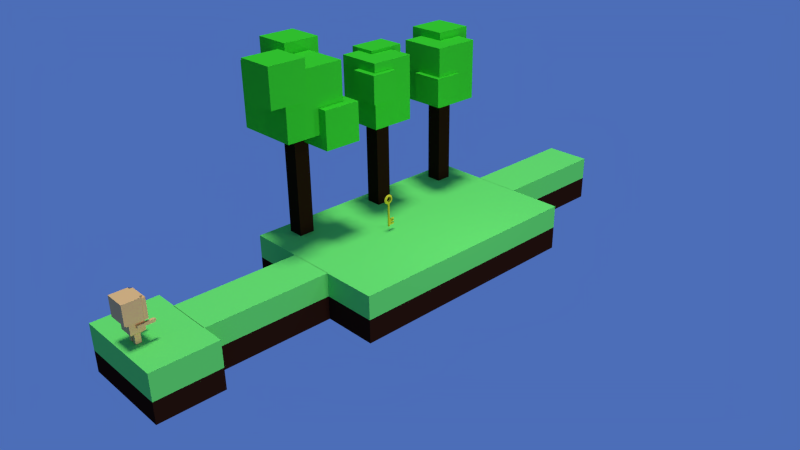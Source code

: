 # Source: Game.blend  (saved by Blender 2.76.0; exported with 4.5.12 LTS)
import bpy
from mathutils import Matrix  # noqa: F401  (used for matrix-valued properties, if any)

bpy.ops.wm.read_factory_settings(use_empty=True)
scene = bpy.context.scene
scene.name = 'Modul1'

# ---- collections
col_collection_1 = bpy.data.collections.new('Collection 1'); scene.collection.children.link(col_collection_1)

# ---- materials (node trees are filled in below, after node groups)
mat_key = bpy.data.materials.new('Key')
mat_key.alpha_threshold = 0.0
mat_key.use_transparent_shadow = False
mat_key.diffuse_color = (0.6383, 0.5811, 0.02725, 1.0)
mat_key.specular_color = (0.8, 0.8, 0.8)
mat_key.roughness = 0.5
mat_key.specular_intensity = 1.0
mat_skin = bpy.data.materials.new('Skin')
mat_skin.alpha_threshold = 0.0
mat_skin.use_transparent_shadow = False
mat_skin.diffuse_color = (0.8, 0.4958, 0.1905, 1.0)
mat_skin.roughness = 0.5
mat_baumkrone = bpy.data.materials.new('Baumkrone')
mat_baumkrone.alpha_threshold = 0.0
mat_baumkrone.use_transparent_shadow = False
mat_baumkrone.diffuse_color = (0.04155, 0.6383, 0.02436, 1.0)
mat_baumkrone.roughness = 0.5
mat_baumstanmm = bpy.data.materials.new('Baumstanmm')
mat_baumstanmm.alpha_threshold = 0.0
mat_baumstanmm.use_transparent_shadow = False
mat_baumstanmm.diffuse_color = (0.01739, 0.00849, 0.002733, 1.0)
mat_baumstanmm.roughness = 0.5
mat_erde = bpy.data.materials.new('Erde')
mat_erde.alpha_threshold = 0.0
mat_erde.use_transparent_shadow = False
mat_erde.diffuse_color = (0.02721, 0.008811, 0.004596, 1.0)
mat_erde.roughness = 0.5
mat_erde.line_color = (0.0, 0.0, 0.0, 1.0)
mat_gras = bpy.data.materials.new('Gras')
mat_gras.alpha_threshold = 0.0
mat_gras.use_transparent_shadow = False
mat_gras.diffuse_color = (0.1528, 0.8, 0.1355, 1.0)
mat_gras.roughness = 0.5

# ---- material node trees

# ---- world
world_world = bpy.data.worlds.new('World'); scene.world = world_world
world_world.color = (0.07238, 0.1546, 0.477)
world_world.use_sun_shadow = False
world_world.sun_shadow_jitter_overblur = 0.0
world_world.cycles.sampling_method = 'MANUAL'
world_world.cycles.sample_map_resolution = 256

# ---- cameras
cam_camera = bpy.data.cameras.new('Camera')
cam_camera.clip_end = 100.0
cam_camera.lens = 35.0
cam_camera.sensor_width = 32.0
cam_camera.sensor_height = 18.0
cam_camera.ortho_scale = 7.314
cam_camera.dof.focus_distance = 0.0
cam_camera.dof.aperture_fstop = 128.0

# ---- lights
light_hemi_001 = bpy.data.lights.new('Hemi.001', 'SUN')
light_hemi_001.transmission_factor = 0.0
light_hemi_001.angle = 0.1993
light_hemi_001.energy = 1.0
light_hemi_001.shadow_buffer_clip_start = 0.5
light_hemi_001.shadow_soft_size = 0.1
light_hemi_001.shadow_cascade_max_distance = 1000.0
light_hemi_001.cycles.use_multiple_importance_sampling = False
light_hemi = bpy.data.lights.new('Hemi', 'SUN')
light_hemi.transmission_factor = 0.0
light_hemi.angle = 0.1993
light_hemi.energy = 1.0
light_hemi.shadow_buffer_clip_start = 0.5
light_hemi.shadow_soft_size = 0.1
light_hemi.shadow_cascade_max_distance = 1000.0
light_hemi.cycles.use_multiple_importance_sampling = False
light_sun = bpy.data.lights.new('Sun', 'SUN')
light_sun.transmission_factor = 0.0
light_sun.angle = 0.1993
light_sun.energy = 1.0
light_sun.shadow_buffer_clip_start = 0.5
light_sun.shadow_soft_size = 0.1
light_sun.shadow_cascade_max_distance = 1000.0
light_sun.cycles.use_multiple_importance_sampling = False
light_lamp = bpy.data.lights.new('Lamp', 'POINT')
light_lamp.transmission_factor = 0.0
light_lamp.cutoff_distance = 30.0
light_lamp.energy = 100.0
light_lamp.shadow_buffer_clip_start = 1.001
light_lamp.shadow_soft_size = 0.1
light_lamp.shadow_maximum_resolution = 0.006
light_lamp.use_absolute_resolution = True
light_lamp.cycles.use_multiple_importance_sampling = False

# ---- meshes
me_icosphere = bpy.data.meshes.new('Icosphere')
me_icosphere.from_pydata([(6.938, -0.392, 0.7635), (6.896, -0.3896, 0.8018), (6.911, -0.3937, 0.7548), (6.943, -0.3917, 0.7651), (6.908, -0.3935, 0.7539), (6.976, -0.3896, 0.7757), (6.902, -0.3931, 0.7519), (7.221, -0.3569, 0.8538), (7.316, -0.3501, 0.8558), (7.723, -0.3501, 0.7235), (7.778, -0.355, 0.682), (7.578, -0.2408, 1.297), (6.887, -0.3922, 0.747), (6.713, -0.2048, 1.364), (7.894, -0.3682, 0.5359), (8.316, -0.2048, 0.843), (7.799, -0.3548, 0.6657), (6.846, -0.3896, 0.7335), (6.053, -0.2408, 0.8018), (7.156, 0.0, 1.604), (8.016, -0.3508, 0.3662), (8.52, -0.2408, 0.0), (8.099, 0.0, 1.297), (6.313, -0.3896, 0.0), (6.436, -0.3896, 0.1696), (6.437, -0.3823, 0.227), (6.462, -0.376, 0.3121), (6.718, -0.3759, 0.6647), (6.791, -0.3823, 0.7155), (6.214, 0.0, 1.297), (8.06, -0.3412, 0.3051), (8.092, -0.3341, 0.2117), (8.092, -0.3341, -0.2117), (8.06, -0.3412, -0.3051), (8.016, -0.3508, -0.3662), (8.681, 0.0, 0.4955), (5.722, -0.2048, 0.0), (6.436, -0.3969, 0.04527), (5.631, 0.0, 0.4955), (6.735, 0.2408, 1.297), (7.599, 0.2048, 1.364), (7.894, -0.3682, -0.5359), (8.316, -0.2048, -0.843), (8.681, 0.0, -0.4955), (8.26, 0.2408, 0.8018), (6.053, -0.2408, -0.8018), (6.436, -0.3977, 0.03259), (5.996, 0.2048, 0.843), (7.778, -0.355, -0.682), (7.578, -0.2408, -1.297), (7.799, -0.3548, -0.6657), (8.59, 0.2048, 0.0), (6.896, -0.3896, -0.8018), (6.846, -0.3896, -0.7335), (6.791, -0.3823, -0.7155), (6.718, -0.3759, -0.6647), (6.462, -0.376, -0.3121), (6.437, -0.3823, -0.227), (6.436, -0.3896, -0.1696), (5.631, 0.0, -0.4955), (6.436, -0.3996, 0.0), (5.792, 0.2408, 0.0), (6.474, 0.3896, 0.4955), (7.416, 0.3895, 0.8021), (7.417, 0.3896, 0.8019), (7.417, 0.3895, 0.8018), (6.976, -0.3896, -0.7757), (7.723, -0.3501, -0.7235), (7.316, -0.3501, -0.8558), (7.221, -0.3569, -0.8538), (8.099, 0.0, -1.297), (8.26, 0.2408, -0.8018), (8.074, 0.3664, 0.0), (8.074, 0.3571, 0.1098), (8.053, 0.3586, 0.1671), (6.713, -0.2048, -1.364), (6.887, -0.3922, -0.747), (6.436, -0.3969, -0.04527), (6.214, 0.0, -1.297), (6.436, -0.3977, -0.03259), (7.413, 0.3891, 0.8031), (7.143, 0.3721, 0.7973), (6.891, 0.3721, 0.7155), (6.669, 0.3891, 0.5612), (6.667, 0.3896, 0.5581), (7.987, 0.3459, 0.3584), (7.827, 0.3459, 0.5778), (7.617, 0.3625, 0.7377), (6.943, -0.3917, -0.7651), (7.156, 0.0, -1.604), (8.053, 0.3586, -0.1671), (8.074, 0.3571, -0.1098), (6.902, -0.3931, -0.7519), (5.996, 0.2048, -0.843), (6.474, 0.3896, -0.4955), (6.474, 0.3896, 0.1504), (6.468, 0.3883, 0.1303), (6.468, 0.3883, -0.1303), (6.474, 0.3896, -0.1504), (6.607, 0.3957, 0.4755), (6.938, -0.392, -0.7635), (7.599, 0.2048, -1.364), (7.417, 0.3895, -0.8018), (7.617, 0.3625, -0.7377), (7.827, 0.3459, -0.5778), (7.987, 0.3459, -0.3584), (6.908, -0.3935, -0.7539), (6.735, 0.2408, -1.297), (6.553, 0.3976, -0.4014), (6.546, 0.3969, -0.3921), (6.538, 0.3961, 0.3653), (6.6, 0.3964, 0.4659), (6.911, -0.3937, -0.7548), (7.417, 0.3896, -0.8019), (6.561, 0.3984, -0.4123), (6.553, 0.3976, 0.4014), (6.546, 0.3969, 0.3921), (6.571, 0.3993, 0.4254), (7.416, 0.3895, -0.8021), (6.667, 0.3896, -0.5581), (6.669, 0.3891, -0.5612), (6.891, 0.3721, -0.7155), (7.143, 0.3721, -0.7973), (7.413, 0.3891, -0.8031), (6.571, 0.3993, -0.4254), (6.561, 0.3984, 0.4123), (6.607, 0.3957, -0.4755), (6.6, 0.3964, -0.4659), (-1.398, -0.1869, -0.7692), (-1.398, -0.1869, -1.954), (-1.398, 0.1972, -1.954), (-1.398, 0.1972, -0.7692), (0.1475, -0.1869, -1.954), (0.6019, -0.1869, -1.954), (0.6019, 0.1972, -1.954), (0.1475, 0.1972, -1.954), (0.6019, -0.1869, -0.7692), (0.6019, -0.1869, 0.04622), (0.6019, 0.1972, 0.04622), (0.6019, 0.1972, -0.7692), (-0.9002, -0.1869, 0.04622), (-1.398, -0.1869, 0.04622), (-1.398, 0.1972, 0.04622), (-0.9002, 0.1972, 0.04622), (0.1475, 0.1972, -0.7692), (-0.9002, -0.1869, -0.7692), (-0.9002, -0.1869, -1.954), (-0.1323, 0.1972, -0.7692), (-0.1323, 0.1972, -1.954), (-0.1323, -0.1869, -1.954), (-0.1323, -0.1869, -0.7692), (-0.9002, 0.1972, -1.954), (-0.9002, 0.1972, -0.7692), (-0.5399, -0.1869, 0.04622), (-0.5399, 0.1972, 0.04622), (-0.1323, -0.1869, 0.04622), (-0.1323, 0.1972, 0.04622), (-0.5399, -0.1869, -1.954), (-0.5399, -0.1869, -0.7692), (0.1475, -0.1869, -0.7692), (0.1475, -0.1869, 0.04622), (0.1475, 0.1972, 0.04622), (-0.5399, 0.1972, -1.954), (-0.5399, 0.1972, -0.7692), (-1.734, 2.019e-10, -0.3346), (6.29, -7.323e-10, -0.3346), (6.29, -0.06527, -0.3281), (-1.734, -0.06527, -0.3281), (6.29, -0.128, -0.3091), (-1.734, -0.128, -0.3091), (6.29, -0.1859, -0.2782), (-1.734, -0.1859, -0.2782), (6.29, -0.2366, -0.2366), (-1.734, -0.2366, -0.2366), (6.29, -0.2782, -0.1859), (-1.734, -0.2782, -0.1859), (6.29, -0.3091, -0.128), (-1.734, -0.3091, -0.128), (6.29, -0.3281, -0.06527), (-1.734, -0.3281, -0.06527), (6.29, -0.3346, -2.321e-16), (-1.734, -0.3346, -2.321e-16), (6.29, -0.3281, 0.06527), (-1.734, -0.3281, 0.06527), (6.29, -0.3091, 0.128), (-1.734, -0.3091, 0.128), (6.29, -0.2782, 0.1859), (-1.734, -0.2782, 0.1859), (6.29, -0.2366, 0.2366), (-1.734, -0.2366, 0.2366), (6.29, -0.1859, 0.2782), (-1.734, -0.1859, 0.2782), (6.29, -0.128, 0.3091), (-1.734, -0.128, 0.3091), (6.29, -0.06527, 0.3281), (-1.734, -0.06527, 0.3281), (6.29, -7.323e-10, 0.3346), (-1.734, 2.019e-10, 0.3346), (6.29, 0.06527, 0.3281), (-1.734, 0.06527, 0.3281), (6.29, 0.128, 0.3091), (-1.734, 0.128, 0.3091), (6.29, 0.1859, 0.2782), (-1.734, 0.1859, 0.2782), (6.29, 0.2366, 0.2366), (-1.734, 0.2366, 0.2366), (6.29, 0.2782, 0.1859), (-1.734, 0.2782, 0.1859), (6.29, 0.3091, 0.128), (-1.734, 0.3091, 0.128), (6.29, 0.3281, 0.06527), (-1.734, 0.3281, 0.06527), (6.29, 0.3346, 2.321e-16), (-1.734, 0.3346, 2.321e-16), (6.29, 0.3281, -0.06527), (-1.734, 0.3281, -0.06527), (6.29, 0.3091, -0.128), (-1.734, 0.3091, -0.128), (6.29, 0.2782, -0.1859), (-1.734, 0.2782, -0.1859), (6.29, 0.2366, -0.2366), (-1.734, 0.2366, -0.2366), (6.29, 0.1859, -0.2782), (-1.734, 0.1859, -0.2782), (6.29, 0.128, -0.3091), (-1.734, 0.128, -0.3091), (6.29, 0.06527, -0.3281), (-1.734, 0.06527, -0.3281)], [], [(0, 1, 2), (3, 1, 0), (2, 1, 4), (5, 1, 3), (4, 1, 6), (1, 5, 7, 8, 9, 10, 11), (6, 1, 12), (1, 11, 13), (14, 15, 11, 10, 16), (1, 17, 12), (1, 13, 18), (13, 11, 19), (20, 21, 15, 14), (11, 15, 22), (23, 24, 25, 26, 27, 28, 17, 1, 18), (18, 13, 29), (13, 19, 29), (19, 11, 22), (21, 20, 30, 31, 32, 33, 34), (15, 21, 35), (15, 35, 22), (23, 18, 36), (24, 23, 37), (38, 18, 29), (29, 19, 39), (19, 22, 40), (41, 42, 21, 34), (35, 21, 43), (22, 35, 44), (23, 36, 45), (36, 18, 38), (37, 23, 46), (38, 29, 47), (29, 39, 47), (19, 40, 39), (22, 44, 40), (48, 49, 42, 41, 50), (21, 42, 43), (35, 43, 51), (35, 51, 44), (52, 53, 54, 55, 56, 57, 58, 23, 45), (45, 36, 59), (36, 38, 59), (46, 23, 60), (38, 47, 61), (47, 39, 62), (63, 39, 40, 64), (64, 40, 44, 65), (66, 52, 49, 48, 67, 68, 69), (42, 49, 70), (42, 70, 43), (43, 71, 51), (44, 51, 72, 73, 74), (52, 45, 75), (53, 52, 76), (77, 23, 58), (78, 45, 59), (59, 38, 61), (60, 23, 79), (61, 47, 62), (62, 39, 63, 80, 81, 82, 83, 84), (65, 44, 74, 85, 86, 87), (88, 52, 66), (52, 75, 49), (70, 49, 89), (43, 70, 71), (51, 71, 90, 91, 72), (75, 45, 78), (76, 52, 92), (79, 23, 77), (78, 59, 93), (59, 61, 93), (94, 61, 62, 95, 96, 97, 98), (99, 62, 84), (100, 52, 88), (49, 75, 89), (70, 89, 101), (70, 101, 71), (90, 71, 102, 103, 104, 105), (75, 78, 89), (92, 52, 106), (78, 93, 107), (93, 61, 94), (108, 94, 98, 109), (95, 62, 110), (111, 62, 99), (112, 52, 100), (89, 107, 101), (102, 71, 101, 113), (89, 78, 107), (106, 52, 112), (107, 93, 94), (114, 94, 108), (62, 115, 116, 110), (117, 62, 111), (113, 101, 107, 118), (118, 107, 94, 119, 120, 121, 122, 123), (124, 94, 114), (115, 62, 125), (125, 62, 117), (119, 94, 126), (127, 94, 124), (126, 94, 127), (33, 32, 91, 90, 105), (50, 41, 34, 33, 105, 104), (32, 31, 73, 72, 91), (67, 48, 50, 104, 103), (31, 30, 85, 74, 73), (68, 67, 103, 102, 113, 118, 123), (30, 20, 14, 16, 86, 85), (69, 68, 123, 122), (16, 10, 9, 87, 86), (54, 53, 76, 92, 106, 112, 100, 88, 66, 69, 122, 121), (9, 8, 80, 63, 64, 65, 87), (55, 54, 121, 120), (8, 7, 81, 80), (56, 55, 120, 119, 126, 127, 124, 114, 108, 109), (7, 5, 3, 0, 2, 4, 6, 12, 17, 28, 82, 81), (57, 56, 109, 98, 97), (28, 27, 83, 82), (25, 24, 37, 46, 60, 79, 77, 58, 57, 97, 96), (27, 26, 116, 115, 125, 117, 111, 99, 84, 83), (26, 25, 96, 95, 110, 116), (128, 129, 130, 131), (132, 133, 134, 135), (136, 137, 138, 139), (140, 141, 142, 143), (144, 135, 134, 139), (145, 146, 129, 128), (147, 148, 149, 150), (131, 130, 151, 152), (153, 140, 143, 154), (129, 146, 151, 130), (155, 153, 154, 156), (150, 149, 157, 158), (147, 150, 159, 144), (144, 159, 132, 135), (136, 133, 132, 159), (137, 160, 161, 138), (146, 145, 152, 151), (157, 162, 163, 158), (157, 149, 148, 162), (163, 162, 148, 147), (145, 158, 163, 152), (160, 155, 156, 161), (160, 159, 150, 155), (154, 163, 147, 156), (156, 147, 144, 161), (137, 136, 159, 160), (143, 152, 163, 154), (155, 150, 158, 153), (142, 131, 152, 143), (153, 158, 145, 140), (140, 145, 128, 141), (161, 144, 139, 138), (133, 136, 139, 134), (141, 128, 131, 142), (164, 165, 166, 167), (167, 166, 168, 169), (169, 168, 170, 171), (171, 170, 172, 173), (173, 172, 174, 175), (175, 174, 176, 177), (177, 176, 178, 179), (179, 178, 180, 181), (181, 180, 182, 183), (183, 182, 184, 185), (185, 184, 186, 187), (187, 186, 188, 189), (189, 188, 190, 191), (191, 190, 192, 193), (193, 192, 194, 195), (195, 194, 196, 197), (197, 196, 198, 199), (199, 198, 200, 201), (201, 200, 202, 203), (203, 202, 204, 205), (205, 204, 206, 207), (207, 206, 208, 209), (209, 208, 210, 211), (211, 210, 212, 213), (213, 212, 214, 215), (215, 214, 216, 217), (217, 216, 218, 219), (219, 218, 220, 221), (221, 220, 222, 223), (223, 222, 224, 225), (166, 165, 226, 224, 222, 220, 218, 216, 214, 212, 210, 208, 206, 204, 202, 200, 198, 196, 194, 192, 190, 188, 186, 184, 182, 180, 178, 176, 174, 172, 170, 168), (227, 226, 165, 164), (225, 224, 226, 227), (164, 167, 169, 171, 173, 175, 177, 179, 181, 183, 185, 187, 189, 191, 193, 195, 197, 199, 201, 203, 205, 207, 209, 211, 213, 215, 217, 219, 221, 223, 225, 227)])
me_icosphere.polygons.foreach_set('use_smooth', [True] * 191)
_k = set([(0, 2), (0, 3), (1, 2), (1, 5), (1, 11), (1, 13), (1, 17), (1, 18), (2, 4), (3, 5), (4, 6), (5, 7), (6, 12), (7, 8), (7, 81), (8, 9), (8, 80), (9, 10), (9, 87), (10, 11), (10, 16), (11, 13), (11, 15), (11, 19), (11, 22), (12, 17), (13, 18), (13, 19), (13, 29), (14, 15), (14, 16), (14, 20), (15, 21), (15, 22), (15, 35), (16, 86), (17, 28), (18, 23), (18, 29), (18, 36), (18, 38), (19, 22), (19, 29), (19, 39), (19, 40), (20, 21), (20, 30), (21, 34), (21, 35), (21, 42), (21, 43), (22, 35), (22, 40), (22, 44), (23, 24), (23, 36), (23, 45), (23, 58), (23, 60), (24, 25), (24, 37), (25, 26), (25, 96), (26, 27), (26, 116), (27, 28), (27, 83), (28, 82), (29, 38), (29, 39), (29, 47), (30, 31), (30, 85), (31, 32), (31, 73), (32, 33), (32, 91), (33, 34), (33, 105), (34, 41), (35, 43), (35, 44), (35, 51), (36, 38), (36, 45), (36, 59), (37, 46), (38, 47), (38, 59), (38, 61), (39, 40), (39, 47), (39, 62), (39, 63), (40, 44), (40, 64), (41, 42), (41, 50), (42, 43), (42, 49), (42, 70), (43, 51), (43, 70), (43, 71), (44, 51), (44, 65), (44, 74), (45, 52), (45, 59), (45, 75), (45, 78), (46, 60), (47, 61), (47, 62), (48, 49), (48, 50), (48, 67), (49, 52), (49, 70), (49, 75), (49, 89), (50, 104), (51, 71), (51, 72), (52, 53), (52, 66), (52, 75), (52, 112), (53, 54), (53, 76), (54, 55), (54, 121), (55, 56), (55, 120), (56, 57), (56, 109), (57, 58), (57, 97), (58, 77), (59, 61), (59, 78), (59, 93), (60, 79), (61, 62), (61, 93), (61, 94), (62, 84), (62, 95), (62, 117), (63, 64), (63, 80), (64, 65), (65, 87), (66, 69), (66, 88), (67, 68), (67, 103), (68, 69), (68, 123), (69, 122), (70, 71), (70, 89), (70, 101), (71, 90), (71, 101), (71, 102), (72, 73), (72, 91), (73, 74), (74, 85), (75, 78), (75, 89), (76, 92), (77, 79), (78, 89), (78, 93), (78, 107), (80, 81), (81, 82), (82, 83), (83, 84), (84, 99), (85, 86), (86, 87), (88, 100), (89, 101), (89, 107), (90, 91), (90, 105), (92, 106), (93, 94), (93, 107), (94, 98), (94, 107), (94, 119), (94, 124), (95, 96), (95, 110), (96, 97), (97, 98), (98, 109), (99, 111), (100, 112), (101, 107), (101, 113), (102, 103), (102, 113), (103, 104), (104, 105), (106, 112), (107, 118), (108, 109), (108, 114), (110, 116), (111, 117), (113, 118), (114, 124), (115, 116), (115, 125), (117, 125), (118, 123), (119, 120), (119, 126), (120, 121), (121, 122), (122, 123), (124, 127), (126, 127), (128, 129), (128, 141), (129, 130), (129, 146), (130, 131), (130, 151), (131, 142), (132, 133), (132, 135), (132, 159), (133, 134), (133, 136), (134, 135), (134, 139), (135, 144), (136, 137), (137, 138), (137, 160), (138, 139), (138, 161), (140, 141), (140, 153), (141, 142), (142, 143), (143, 154), (144, 147), (144, 159), (145, 146), (145, 152), (145, 158), (146, 151), (147, 148), (147, 150), (148, 149), (148, 162), (149, 150), (149, 157), (150, 159), (151, 152), (152, 163), (153, 155), (154, 156), (155, 160), (156, 161), (157, 158), (157, 162), (158, 163), (162, 163), (164, 165), (164, 167), (164, 227), (165, 166), (165, 226), (166, 167), (166, 168), (167, 169), (168, 169), (168, 170), (169, 171), (170, 171), (170, 172), (171, 173), (172, 173), (172, 174), (173, 175), (174, 175), (174, 176), (175, 177), (176, 177), (176, 178), (177, 179), (178, 179), (178, 180), (179, 181), (180, 181), (180, 182), (181, 183), (182, 183), (182, 184), (183, 185), (184, 185), (184, 186), (185, 187), (186, 187), (186, 188), (187, 189), (188, 189), (188, 190), (189, 191), (190, 191), (190, 192), (191, 193), (192, 193), (192, 194), (193, 195), (194, 195), (194, 196), (195, 197), (196, 197), (196, 198), (197, 199), (198, 199), (198, 200), (199, 201), (200, 201), (200, 202), (201, 203), (202, 203), (202, 204), (203, 205), (204, 205), (204, 206), (205, 207), (206, 207), (206, 208), (207, 209), (208, 209), (208, 210), (209, 211), (210, 211), (210, 212), (211, 213), (212, 213), (212, 214), (213, 215), (214, 215), (214, 216), (215, 217), (216, 217), (216, 218), (217, 219), (218, 219), (218, 220), (219, 221), (220, 221), (220, 222), (221, 223), (222, 223), (222, 224), (223, 225), (224, 225), (224, 226), (225, 227), (226, 227)])
me_icosphere.attributes.new('sharp_edge', 'BOOLEAN', 'EDGE').data.foreach_set('value', [ (min(e.vertices), max(e.vertices)) in _k for e in me_icosphere.edges])
me_icosphere.materials.append(mat_key)
me_icosphere.use_remesh_preserve_volume = False
me_icosphere.use_remesh_preserve_attributes = False
me_icosphere.use_mirror_vertex_groups = False
me_icosphere.update()
me_icosphere.normals_split_custom_set([tuple(v) for v in zip(*[iter([0.03085, -0.995, 0.09492, 0.03084, -0.995, 0.09492, 0.03084, -0.995, 0.09492, 0.03084, -0.995, 0.09491, 0.03084, -0.995, 0.09492, 0.03085, -0.995, 0.09492, -0.08061, -0.995, 0.05868, -0.08074, -0.995, 0.05865, -0.08076, -0.995, 0.05865, 0.03084, -0.995, 0.09491, 0.03084, -0.995, 0.09492, 0.03084, -0.995, 0.09491, -0.08076, -0.995, 0.05865, -0.08074, -0.995, 0.05865, -0.0808, -0.995, 0.05864, 0.06588, -0.977, 0.2028, 0.06588, -0.977, 0.2028, 0.06588, -0.977, 0.2028, 0.06588, -0.977, 0.2028, 0.06588, -0.977, 0.2028, 0.06588, -0.977, 0.2028, 0.06588, -0.977, 0.2028, -0.0808, -0.995, 0.05864, -0.08074, -0.995, 0.05865, -0.08072, -0.995, 0.05865, -0.01582, -0.9514, 0.3075, -0.01582, -0.9514, 0.3075, -0.01582, -0.9514, 0.3075, 0.1936, -0.9514, 0.2395, 0.1936, -0.9514, 0.2395, 0.1936, -0.9514, 0.2395, 0.1936, -0.9514, 0.2395, 0.1936, -0.9514, 0.2395, -0.08074, -0.995, 0.05865, -0.08072, -0.995, 0.05865, -0.08072, -0.995, 0.05865, -0.168, -0.9514, 0.2581, -0.168, -0.9514, 0.2581, -0.168, -0.9514, 0.2581, 0.01658, -0.7748, 0.632, 0.01658, -0.7748, 0.632, 0.01658, -0.7748, 0.632, 0.2876, -0.9514, 0.1101, 0.2876, -0.9514, 0.1101, 0.2876, -0.9514, 0.1101, 0.2876, -0.9514, 0.1101, 0.3581, -0.7748, 0.5211, 0.3581, -0.7748, 0.5211, 0.3581, -0.7748, 0.5211, -0.1725, -0.977, 0.1253, -0.1725, -0.977, 0.1253, -0.1725, -0.977, 0.1253, -0.1725, -0.977, 0.1253, -0.1725, -0.977, 0.1253, -0.1725, -0.977, 0.1253, -0.1725, -0.977, 0.1253, -0.1725, -0.977, 0.1253, -0.1725, -0.977, 0.1253, -0.3849, -0.7748, 0.5016, -0.3849, -0.7748, 0.5016, -0.3849, -0.7748, 0.5016, -0.2825, -0.4053, 0.8695, -0.2825, -0.4053, 0.8695, -0.2825, -0.4053, 0.8695, 0.2569, -0.5558, 0.7906, 0.2569, -0.5558, 0.7906, 0.2569, -0.5558, 0.7906, 0.2132, -0.977, 0.0, 0.2132, -0.977, 0.0, 0.2132, -0.977, 0.0, 0.2132, -0.977, 0.0, 0.2132, -0.977, 0.0, 0.2132, -0.977, 0.0, 0.2132, -0.977, 0.0, 0.6062, -0.7748, 0.1795, 0.6062, -0.7748, 0.1795, 0.6062, -0.7748, 0.1795, 0.7396, -0.4053, 0.5374, 0.7396, -0.4053, 0.5374, 0.7396, -0.4053, 0.5374, -0.2974, -0.9514, 0.07998, -0.2974, -0.9514, 0.07998, -0.2974, -0.9514, 0.07998, -0.08073, -0.995, 0.05866, -0.08074, -0.995, 0.05867, -0.08074, -0.995, 0.05868, -0.6725, -0.5558, 0.4886, -0.6725, -0.5558, 0.4886, -0.6725, -0.5558, 0.4886, -0.2569, 0.5558, 0.7906, -0.2569, 0.5558, 0.7906, -0.2569, 0.5558, 0.7906, 0.2825, 0.4053, 0.8695, 0.2825, 0.4053, 0.8695, 0.2825, 0.4053, 0.8695, 0.2876, -0.9514, -0.1101, 0.2876, -0.9514, -0.1101, 0.2876, -0.9514, -0.1101, 0.2876, -0.9514, -0.1101, 0.8313, -0.5558, 0.0, 0.8313, -0.5558, 0.0, 0.8313, -0.5558, 0.0, 0.6725, 0.5558, 0.4886, 0.6725, 0.5558, 0.4886, 0.6725, 0.5558, 0.4886, -0.2974, -0.9514, -0.07998, -0.2974, -0.9514, -0.07998, -0.2974, -0.9514, -0.07998, -0.596, -0.7748, 0.2111, -0.596, -0.7748, 0.2111, -0.596, -0.7748, 0.2111, -0.08074, -0.995, 0.05868, -0.08074, -0.995, 0.05867, -0.08075, -0.995, 0.05869, -0.7396, 0.4053, 0.5374, -0.7396, 0.4053, 0.5374, -0.7396, 0.4053, 0.5374, -0.3581, 0.7748, 0.5211, -0.3581, 0.7748, 0.5211, -0.3581, 0.7748, 0.5211, -0.01658, 0.7748, 0.632, -0.01658, 0.7748, 0.632, -0.01658, 0.7748, 0.632, 0.3849, 0.7748, 0.5016, 0.3849, 0.7748, 0.5016, 0.3849, 0.7748, 0.5016, 0.1936, -0.9514, -0.2395, 0.1936, -0.9514, -0.2395, 0.1936, -0.9514, -0.2395, 0.1936, -0.9514, -0.2395, 0.1936, -0.9514, -0.2395, 0.6062, -0.7748, -0.1795, 0.6062, -0.7748, -0.1795, 0.6062, -0.7748, -0.1795, 0.9142, 0.4053, 0.0, 0.9142, 0.4053, 0.0, 0.9142, 0.4053, 0.0, 0.596, 0.7748, 0.2111, 0.596, 0.7748, 0.2111, 0.596, 0.7748, 0.2111, -0.1725, -0.977, -0.1253, -0.1725, -0.977, -0.1253, -0.1725, -0.977, -0.1253, -0.1725, -0.977, -0.1253, -0.1725, -0.977, -0.1253, -0.1725, -0.977, -0.1253, -0.1725, -0.977, -0.1253, -0.1725, -0.977, -0.1253, -0.1725, -0.977, -0.1253, -0.596, -0.7748, -0.2111, -0.596, -0.7748, -0.2111, -0.596, -0.7748, -0.2111, -0.9142, -0.4053, 0.0, -0.9142, -0.4053, 0.0, -0.9142, -0.4053, 0.0, -0.08075, -0.995, 0.05869, -0.08074, -0.995, 0.05867, -0.08074, -0.995, 0.05866, -0.6062, 0.7748, 0.1795, -0.6062, 0.7748, 0.1795, -0.6062, 0.7748, 0.1795, -0.1936, 0.9514, 0.2395, -0.1936, 0.9514, 0.2395, -0.1936, 0.9514, 0.2395, 0.01582, 0.9514, 0.3075, 0.01582, 0.9514, 0.3075, 0.01582, 0.9514, 0.3075, 0.01582, 0.9514, 0.3075, 0.168, 0.9514, 0.2581, 0.168, 0.9514, 0.2581, 0.168, 0.9514, 0.2581, 0.168, 0.9514, 0.2581, 0.06588, -0.977, -0.2028, 0.06588, -0.977, -0.2028, 0.06588, -0.977, -0.2028, 0.06588, -0.977, -0.2028, 0.06588, -0.977, -0.2028, 0.06588, -0.977, -0.2028, 0.06588, -0.977, -0.2028, 0.3581, -0.7748, -0.5211, 0.3581, -0.7748, -0.5211, 0.3581, -0.7748, -0.5211, 0.7396, -0.4053, -0.5374, 0.7396, -0.4053, -0.5374, 0.7396, -0.4053, -0.5374, 0.596, 0.7748, -0.2111, 0.596, 0.7748, -0.2111, 0.596, 0.7748, -0.2111, 0.2974, 0.9514, 0.07998, 0.2974, 0.9514, 0.07998, 0.2974, 0.9514, 0.07998, 0.2974, 0.9514, 0.07998, 0.2974, 0.9514, 0.07998, -0.168, -0.9514, -0.2581, -0.168, -0.9514, -0.2581, -0.168, -0.9514, -0.2581, -0.08072, -0.995, -0.05865, -0.08074, -0.995, -0.05865, -0.08072, -0.995, -0.05865, -0.08074, -0.995, -0.05868, -0.08074, -0.995, -0.05867, -0.08073, -0.995, -0.05866, -0.6725, -0.5558, -0.4886, -0.6725, -0.5558, -0.4886, -0.6725, -0.5558, -0.4886, -0.8313, 0.5558, 0.0, -0.8313, 0.5558, 0.0, -0.8313, 0.5558, 0.0, -0.08074, -0.995, -0.05866, -0.08074, -0.995, -0.05867, -0.08075, -0.995, -0.05869, -0.2876, 0.9514, 0.1101, -0.2876, 0.9514, 0.1101, -0.2876, 0.9514, 0.1101, -0.06588, 0.977, 0.2028, -0.06588, 0.977, 0.2028, -0.06588, 0.977, 0.2028, -0.06588, 0.977, 0.2028, -0.06588, 0.977, 0.2028, -0.06588, 0.977, 0.2028, -0.06588, 0.977, 0.2028, -0.06588, 0.977, 0.2028, 0.1725, 0.977, 0.1253, 0.1725, 0.977, 0.1253, 0.1725, 0.977, 0.1253, 0.1725, 0.977, 0.1253, 0.1725, 0.977, 0.1253, 0.1725, 0.977, 0.1253, 0.03085, -0.995, -0.09492, 0.03084, -0.995, -0.09492, 0.03084, -0.995, -0.09491, -0.01582, -0.9514, -0.3075, -0.01582, -0.9514, -0.3075, -0.01582, -0.9514, -0.3075, 0.2569, -0.5558, -0.7906, 0.2569, -0.5558, -0.7906, 0.2569, -0.5558, -0.7906, 0.6725, 0.5558, -0.4886, 0.6725, 0.5558, -0.4886, 0.6725, 0.5558, -0.4886, 0.2974, 0.9514, -0.07998, 0.2974, 0.9514, -0.07998, 0.2974, 0.9514, -0.07998, 0.2974, 0.9514, -0.07998, 0.2974, 0.9514, -0.07998, -0.3849, -0.7748, -0.5016, -0.3849, -0.7748, -0.5016, -0.3849, -0.7748, -0.5016, -0.08072, -0.995, -0.05865, -0.08074, -0.995, -0.05865, -0.0808, -0.995, -0.05863, -0.08075, -0.995, -0.05869, -0.08074, -0.995, -0.05867, -0.08074, -0.995, -0.05868, -0.7396, 0.4053, -0.5374, -0.7396, 0.4053, -0.5374, -0.7396, 0.4053, -0.5374, -0.6062, 0.7748, -0.1795, -0.6062, 0.7748, -0.1795, -0.6062, 0.7748, -0.1795, -0.2132, 0.977, 0.0, -0.2132, 0.977, 0.0, -0.2132, 0.977, 0.0, -0.2132, 0.977, 0.0, -0.2132, 0.977, 0.0, -0.2132, 0.977, 0.0, -0.2132, 0.977, 0.0, -0.03084, 0.995, 0.0949, -0.03084, 0.995, 0.09491, -0.03084, 0.995, 0.09491, 0.03085, -0.995, -0.09492, 0.03084, -0.995, -0.09492, 0.03085, -0.995, -0.09492, 0.01658, -0.7748, -0.632, 0.01658, -0.7748, -0.632, 0.01658, -0.7748, -0.632, 0.2825, 0.4053, -0.8695, 0.2825, 0.4053, -0.8695, 0.2825, 0.4053, -0.8695, 0.3849, 0.7748, -0.5016, 0.3849, 0.7748, -0.5016, 0.3849, 0.7748, -0.5016, 0.1725, 0.977, -0.1253, 0.1725, 0.977, -0.1253, 0.1725, 0.977, -0.1253, 0.1725, 0.977, -0.1253, 0.1725, 0.977, -0.1253, 0.1725, 0.977, -0.1253, -0.2825, -0.4053, -0.8695, -0.2825, -0.4053, -0.8695, -0.2825, -0.4053, -0.8695, -0.0808, -0.995, -0.05863, -0.08074, -0.995, -0.05865, -0.08076, -0.995, -0.05865, -0.3581, 0.7748, -0.5211, -0.3581, 0.7748, -0.5211, -0.3581, 0.7748, -0.5211, -0.2876, 0.9514, -0.1101, -0.2876, 0.9514, -0.1101, -0.2876, 0.9514, -0.1101, -0.0998, 0.995, 8.039e-06, -0.0998, 0.995, 4.194e-06, -0.09979, 0.995, -1.27e-06, -0.09979, 0.995, -1.27e-06, -0.09979, 0.995, 0.0, -0.0998, 0.995, -4.146e-06, -0.09979, 0.995, 1.18e-06, -0.03084, 0.995, 0.0949, -0.03084, 0.995, 0.09491, -0.03084, 0.995, 0.0949, 0.03084, -0.995, -0.09492, 0.03084, -0.995, -0.09492, 0.03085, -0.995, -0.09492, -0.01658, 0.7748, -0.632, -0.01658, 0.7748, -0.632, -0.01658, 0.7748, -0.632, 0.168, 0.9514, -0.2581, 0.168, 0.9514, -0.2581, 0.168, 0.9514, -0.2581, 0.168, 0.9514, -0.2581, -0.2569, 0.5558, -0.7906, -0.2569, 0.5558, -0.7906, -0.2569, 0.5558, -0.7906, -0.08076, -0.995, -0.05865, -0.08074, -0.995, -0.05865, -0.08061, -0.995, -0.05868, -0.1936, 0.9514, -0.2395, -0.1936, 0.9514, -0.2395, -0.1936, 0.9514, -0.2395, -0.09982, 0.995, 1.998e-05, -0.0998, 0.995, 4.194e-06, -0.0998, 0.995, 8.039e-06, -0.0998, 0.995, -4.146e-06, -0.0998, 0.995, -6.904e-06, -0.09978, 0.995, 4.934e-06, -0.09979, 0.995, 1.18e-06, -0.03084, 0.995, 0.09492, -0.03084, 0.995, 0.09491, -0.03084, 0.995, 0.0949, 0.01582, 0.9514, -0.3075, 0.01582, 0.9514, -0.3075, 0.01582, 0.9514, -0.3075, 0.01582, 0.9514, -0.3075, -0.06588, 0.977, -0.2028, -0.06588, 0.977, -0.2028, -0.06588, 0.977, -0.2028, -0.06588, 0.977, -0.2028, -0.06588, 0.977, -0.2028, -0.06588, 0.977, -0.2028, -0.06588, 0.977, -0.2028, -0.06588, 0.977, -0.2028, -0.09982, 0.995, 1.917e-05, -0.0998, 0.995, 4.194e-06, -0.09982, 0.995, 1.998e-05, -0.0998, 0.995, -6.904e-06, -0.0998, 0.995, -4.146e-06, -0.09982, 0.995, -2.123e-05, -0.09982, 0.995, -2.123e-05, -0.0998, 0.995, -4.146e-06, -0.09982, 0.995, -1.916e-05, -0.03084, 0.995, -0.09491, -0.03084, 0.995, -0.09491, -0.03084, 0.995, -0.09491, -0.03084, 0.995, -0.0949, -0.03084, 0.995, -0.09491, -0.03084, 0.995, -0.09492, -0.03084, 0.995, -0.09491, -0.03084, 0.995, -0.09491, -0.03084, 0.995, -0.0949, -0.94, -0.07454, 0.3329, -0.94, -0.07454, 0.3329, -0.94, -0.07454, 0.3329, -0.94, -0.07454, 0.3329, -0.94, -0.07454, 0.3329, -0.8083, -0.04075, 0.5873, -0.8083, -0.04075, 0.5873, -0.8083, -0.04075, 0.5873, -0.8083, -0.04075, 0.5873, -0.8083, -0.04075, 0.5873, -0.8083, -0.04075, 0.5873, -0.9996, -0.02703, 0.0, -0.9996, -0.02703, 0.0, -0.9996, -0.02703, 0.0, -0.9996, -0.02703, 0.0, -0.9996, -0.02703, 0.0, -0.6071, -0.07454, 0.7911, -0.6071, -0.07454, 0.7911, -0.6071, -0.07454, 0.7911, -0.6071, -0.07454, 0.7911, -0.6071, -0.07454, 0.7911, -0.94, -0.07454, -0.3329, -0.94, -0.07454, -0.3329, -0.94, -0.07454, -0.3329, -0.94, -0.07454, -0.3329, -0.94, -0.07454, -0.3329, -0.3089, -0.02703, 0.9507, -0.3089, -0.02703, 0.9507, -0.3089, -0.02703, 0.9507, -0.3089, -0.02703, 0.9507, -0.3089, -0.02703, 0.9507, -0.3089, -0.02703, 0.9507, -0.3089, -0.02703, 0.9507, -0.8083, -0.04075, -0.5873, -0.8083, -0.04075, -0.5873, -0.8083, -0.04075, -0.5873, -0.8083, -0.04075, -0.5873, -0.8083, -0.04075, -0.5873, -0.8083, -0.04075, -0.5873, 0.02615, -0.07454, 0.9969, 0.02615, -0.07454, 0.9969, 0.02615, -0.07454, 0.9969, 0.02615, -0.07454, 0.9969, -0.6071, -0.07454, -0.7911, -0.6071, -0.07454, -0.7911, -0.6071, -0.07454, -0.7911, -0.6071, -0.07454, -0.7911, -0.6071, -0.07454, -0.7911, 0.3088, -0.04075, 0.9503, 0.3088, -0.04075, 0.9503, 0.3088, -0.04075, 0.9503, 0.3088, -0.04075, 0.9503, 0.3088, -0.04075, 0.9503, 0.3088, -0.04075, 0.9503, 0.3088, -0.04075, 0.9503, 0.3088, -0.04075, 0.9503, 0.3088, -0.04075, 0.9503, 0.3088, -0.04075, 0.9503, 0.3088, -0.04075, 0.9503, 0.3088, -0.04075, 0.9503, -0.3089, -0.02703, -0.9507, -0.3089, -0.02703, -0.9507, -0.3089, -0.02703, -0.9507, -0.3089, -0.02703, -0.9507, -0.3089, -0.02703, -0.9507, -0.3089, -0.02703, -0.9507, -0.3089, -0.02703, -0.9507, 0.5648, -0.07454, 0.8219, 0.5648, -0.07454, 0.8219, 0.5648, -0.07454, 0.8219, 0.5648, -0.07454, 0.8219, 0.02615, -0.07454, -0.9969, 0.02615, -0.07454, -0.9969, 0.02615, -0.07454, -0.9969, 0.02615, -0.07454, -0.9969, 0.8087, -0.02703, 0.5876, 0.8087, -0.02703, 0.5876, 0.8087, -0.02703, 0.5876, 0.8087, -0.02703, 0.5876, 0.8087, -0.02703, 0.5876, 0.8087, -0.02703, 0.5876, 0.8087, -0.02703, 0.5876, 0.8087, -0.02703, 0.5876, 0.8087, -0.02703, 0.5876, 0.8087, -0.02703, 0.5876, 0.3088, -0.04075, -0.9503, 0.3088, -0.04075, -0.9503, 0.3088, -0.04075, -0.9503, 0.3088, -0.04075, -0.9503, 0.3088, -0.04075, -0.9503, 0.3088, -0.04075, -0.9503, 0.3088, -0.04075, -0.9503, 0.3088, -0.04075, -0.9503, 0.3088, -0.04075, -0.9503, 0.3088, -0.04075, -0.9503, 0.3088, -0.04075, -0.9503, 0.3088, -0.04075, -0.9503, 0.9562, -0.07454, 0.2832, 0.9562, -0.07454, 0.2832, 0.9562, -0.07454, 0.2832, 0.9562, -0.07454, 0.2832, 0.9562, -0.07454, 0.2832, 0.5648, -0.07454, -0.8219, 0.5648, -0.07454, -0.8219, 0.5648, -0.07454, -0.8219, 0.5648, -0.07454, -0.8219, 0.9992, -0.04075, 2.597e-11, 0.9992, -0.04075, 2.597e-11, 0.9992, -0.04075, 2.597e-11, 0.9992, -0.04075, 2.597e-11, 0.9992, -0.04075, 2.597e-11, 0.9992, -0.04075, 2.597e-11, 0.9992, -0.04075, 2.597e-11, 0.9992, -0.04075, 2.597e-11, 0.9992, -0.04075, 2.597e-11, 0.9992, -0.04075, 2.597e-11, 0.9992, -0.04075, 2.597e-11, 0.8087, -0.02703, -0.5876, 0.8087, -0.02703, -0.5876, 0.8087, -0.02703, -0.5876, 0.8087, -0.02703, -0.5876, 0.8087, -0.02703, -0.5876, 0.8087, -0.02703, -0.5876, 0.8087, -0.02703, -0.5876, 0.8087, -0.02703, -0.5876, 0.8087, -0.02703, -0.5876, 0.8087, -0.02703, -0.5876, 0.9562, -0.07454, -0.2832, 0.9562, -0.07454, -0.2832, 0.9562, -0.07454, -0.2832, 0.9562, -0.07454, -0.2832, 0.9562, -0.07454, -0.2832, 0.9562, -0.07454, -0.2832, 1.0, 0.0, 0.0, 1.0, 0.0, 0.0, 1.0, 0.0, 0.0, 1.0, 0.0, 0.0, 0.0, 0.0, 1.0, 0.0, 0.0, 1.0, 0.0, 0.0, 1.0, 0.0, 0.0, 1.0, -1.0, 0.0, 0.0, -1.0, 0.0, 0.0, -1.0, 0.0, 0.0, -1.0, 0.0, 0.0, 0.0, 0.0, -1.0, 0.0, 0.0, -1.0, 0.0, 0.0, -1.0, 0.0, 0.0, -1.0, 0.0, -1.0, 0.0, 0.0, -1.0, 0.0, 0.0, -1.0, 0.0, 0.0, -1.0, 0.0, 0.0, 1.0, 0.0, 0.0, 1.0, 0.0, 0.0, 1.0, 0.0, 0.0, 1.0, 0.0, -1.0, 0.0, 0.0, -1.0, 0.0, 0.0, -1.0, 0.0, 0.0, -1.0, 0.0, 0.0, 0.0, -1.0, 0.0, 0.0, -1.0, 0.0, 0.0, -1.0, 0.0, 0.0, -1.0, 0.0, 0.0, 0.0, -1.0, 0.0, 0.0, -1.0, 0.0, 0.0, -1.0, 0.0, 0.0, -1.0, 0.0, 0.0, 1.0, 0.0, 0.0, 1.0, 0.0, 0.0, 1.0, 0.0, 0.0, 1.0, 0.0, 0.0, -1.0, 0.0, 0.0, -1.0, 0.0, 0.0, -1.0, 0.0, 0.0, -1.0, 0.0, 1.0, 0.0, 0.0, 1.0, 0.0, 0.0, 1.0, 0.0, 0.0, 1.0, 0.0, 0.0, 0.0, 1.0, 0.0, 0.0, 1.0, 0.0, 0.0, 1.0, 0.0, 0.0, 1.0, 1.0, 0.0, 0.0, 1.0, 0.0, 0.0, 1.0, 0.0, 0.0, 1.0, 0.0, 0.0, 0.0, 1.0, 0.0, 0.0, 1.0, 0.0, 0.0, 1.0, 0.0, 0.0, 1.0, 0.0, 0.0, 0.0, -1.0, 0.0, 0.0, -1.0, 0.0, 0.0, -1.0, 0.0, 0.0, -1.0, -1.0, 0.0, 0.0, -1.0, 0.0, 0.0, -1.0, 0.0, 0.0, -1.0, 0.0, 0.0, 1.0, 0.0, 0.0, 1.0, 0.0, 0.0, 1.0, 0.0, 0.0, 1.0, 0.0, 0.0, 0.0, 0.0, 1.0, 0.0, 0.0, 1.0, 0.0, 0.0, 1.0, 0.0, 0.0, 1.0, 0.0, -1.0, 0.0, 0.0, -1.0, 0.0, 0.0, -1.0, 0.0, 0.0, -1.0, 0.0, 0.0, 0.0, 1.0, 0.0, 0.0, 1.0, 0.0, 0.0, 1.0, 0.0, 0.0, 1.0, 0.0, 0.0, -1.0, 0.0, 0.0, -1.0, 0.0, 0.0, -1.0, 0.0, 0.0, -1.0, 0.0, 1.0, 0.0, 0.0, 1.0, 0.0, 0.0, 1.0, 0.0, 0.0, 1.0, 0.0, 0.0, -1.0, 0.0, 0.0, -1.0, 0.0, 0.0, -1.0, 0.0, 0.0, -1.0, 0.0, 0.0, -1.0, 0.0, 0.0, -1.0, 0.0, 0.0, -1.0, 0.0, 0.0, -1.0, 0.0, 0.0, 1.0, 0.0, 0.0, 1.0, 0.0, 0.0, 1.0, 0.0, 0.0, 1.0, 0.0, 0.0, -1.0, 0.0, 0.0, -1.0, 0.0, 0.0, -1.0, 0.0, 0.0, -1.0, 0.0, 0.0, 1.0, 0.0, 0.0, 1.0, 0.0, 0.0, 1.0, 0.0, 0.0, 1.0, 0.0, 0.0, -1.0, 0.0, 0.0, -1.0, 0.0, 0.0, -1.0, 0.0, 0.0, -1.0, 0.0, 0.0, 1.0, 0.0, 0.0, 1.0, 0.0, 0.0, 1.0, 0.0, 0.0, 1.0, 0.0, 0.0, 1.0, 0.0, 0.0, 1.0, 0.0, 0.0, 1.0, 0.0, 0.0, 1.0, 0.0, 0.0, -1.0, 0.0, 0.0, -1.0, 0.0, 0.0, -1.0, 0.0, 0.0, -1.0, 0.0, -1.0, 0.0, 0.0, -1.0, 0.0, 0.0, -1.0, 0.0, 0.0, -1.0, 0.0, 0.0, 1.0, 0.0, 0.0, 1.0, 0.0, 0.0, 1.0, 0.0, 0.0, 1.0, 0.0, 0.0, 7.519e-09, -0.09801, -0.9952, 7.519e-09, -0.09801, -0.9952, 7.519e-09, -0.09801, -0.9952, 7.519e-09, -0.09801, -0.9952, 3.656e-08, -0.2903, -0.9569, 3.656e-08, -0.2903, -0.9569, 3.656e-08, -0.2903, -0.9569, 3.656e-08, -0.2903, -0.9569, 5.981e-08, -0.4714, -0.8819, 5.981e-08, -0.4714, -0.8819, 5.981e-08, -0.4714, -0.8819, 5.981e-08, -0.4714, -0.8819, 7.896e-08, -0.6344, -0.773, 7.896e-08, -0.6344, -0.773, 7.896e-08, -0.6344, -0.773, 7.896e-08, -0.6344, -0.773, 4.778e-08, -0.773, -0.6344, 4.778e-08, -0.773, -0.6344, 4.778e-08, -0.773, -0.6344, 4.778e-08, -0.773, -0.6344, 0.0, -0.8819, -0.4714, 0.0, -0.8819, -0.4714, 0.0, -0.8819, -0.4714, 0.0, -0.8819, -0.4714, 0.0, -0.9569, -0.2903, 0.0, -0.9569, -0.2903, 0.0, -0.9569, -0.2903, 0.0, -0.9569, -0.2903, 6.282e-08, -0.9952, -0.09802, 6.282e-08, -0.9952, -0.09802, 6.282e-08, -0.9952, -0.09802, 6.282e-08, -0.9952, -0.09802, 6.282e-08, -0.9952, 0.09802, 6.282e-08, -0.9952, 0.09802, 6.282e-08, -0.9952, 0.09802, 6.282e-08, -0.9952, 0.09802, 0.0, -0.9569, 0.2903, 0.0, -0.9569, 0.2903, 0.0, -0.9569, 0.2903, 0.0, -0.9569, 0.2903, 0.0, -0.8819, 0.4714, 0.0, -0.8819, 0.4714, 0.0, -0.8819, 0.4714, 0.0, -0.8819, 0.4714, 4.846e-08, -0.773, 0.6344, 4.846e-08, -0.773, 0.6344, 4.846e-08, -0.773, 0.6344, 4.846e-08, -0.773, 0.6344, 7.999e-08, -0.6344, 0.773, 7.999e-08, -0.6344, 0.773, 7.999e-08, -0.6344, 0.773, 7.999e-08, -0.6344, 0.773, 5.901e-08, -0.4714, 0.8819, 5.901e-08, -0.4714, 0.8819, 5.901e-08, -0.4714, 0.8819, 5.901e-08, -0.4714, 0.8819, 3.495e-08, -0.2903, 0.9569, 3.495e-08, -0.2903, 0.9569, 3.495e-08, -0.2903, 0.9569, 3.495e-08, -0.2903, 0.9569, 6.485e-09, -0.09801, 0.9952, 6.485e-09, -0.09801, 0.9952, 6.485e-09, -0.09801, 0.9952, 6.485e-09, -0.09801, 0.9952, -7.519e-09, 0.09801, 0.9952, -7.519e-09, 0.09801, 0.9952, -7.519e-09, 0.09801, 0.9952, -7.519e-09, 0.09801, 0.9952, -3.656e-08, 0.2903, 0.9569, -3.656e-08, 0.2903, 0.9569, -3.656e-08, 0.2903, 0.9569, -3.656e-08, 0.2903, 0.9569, -5.981e-08, 0.4714, 0.8819, -5.981e-08, 0.4714, 0.8819, -5.981e-08, 0.4714, 0.8819, -5.981e-08, 0.4714, 0.8819, -3.893e-08, 0.6344, 0.773, -3.893e-08, 0.6344, 0.773, -3.893e-08, 0.6344, 0.773, -3.893e-08, 0.6344, 0.773, 0.0, 0.773, 0.6344, 0.0, 0.773, 0.6344, 0.0, 0.773, 0.6344, 0.0, 0.773, 0.6344, 0.0, 0.8819, 0.4714, 0.0, 0.8819, 0.4714, 0.0, 0.8819, 0.4714, 0.0, 0.8819, 0.4714, 0.0, 0.9569, 0.2903, 0.0, 0.9569, 0.2903, 0.0, 0.9569, 0.2903, 0.0, 0.9569, 0.2903, -6.282e-08, 0.9952, 0.09802, -6.282e-08, 0.9952, 0.09802, -6.282e-08, 0.9952, 0.09802, -6.282e-08, 0.9952, 0.09802, -6.285e-08, 0.9952, -0.09802, -6.285e-08, 0.9952, -0.09802, -6.285e-08, 0.9952, -0.09802, -6.285e-08, 0.9952, -0.09802, 0.0, 0.9569, -0.2903, 0.0, 0.9569, -0.2903, 0.0, 0.9569, -0.2903, 0.0, 0.9569, -0.2903, -5.447e-08, 0.8819, -0.4714, -5.447e-08, 0.8819, -0.4714, -5.447e-08, 0.8819, -0.4714, -5.447e-08, 0.8819, -0.4714, -9.624e-08, 0.773, -0.6344, -9.624e-08, 0.773, -0.6344, -9.624e-08, 0.773, -0.6344, -9.624e-08, 0.773, -0.6344, -4.07e-08, 0.6344, -0.773, -4.07e-08, 0.6344, -0.773, -4.07e-08, 0.6344, -0.773, -4.07e-08, 0.6344, -0.773, 0.0, 0.4714, -0.8819, 0.0, 0.4714, -0.8819, 0.0, 0.4714, -0.8819, 0.0, 0.4714, -0.8819, 1.0, -3.412e-07, 0.0, 1.0, -3.412e-07, 0.0, 1.0, -3.412e-07, 0.0, 1.0, -3.412e-07, 0.0, 1.0, -3.412e-07, 0.0, 1.0, -3.412e-07, 0.0, 1.0, -3.412e-07, 0.0, 1.0, -3.412e-07, 0.0, 1.0, -3.412e-07, 0.0, 1.0, -3.412e-07, 0.0, 1.0, -3.412e-07, 0.0, 1.0, -3.412e-07, 0.0, 1.0, -3.412e-07, 0.0, 1.0, -3.412e-07, 0.0, 1.0, -3.412e-07, 0.0, 1.0, -3.412e-07, 0.0, 1.0, -3.412e-07, 0.0, 1.0, -3.412e-07, 0.0, 1.0, -3.412e-07, 0.0, 1.0, -3.412e-07, 0.0, 1.0, -3.412e-07, 0.0, 1.0, -3.412e-07, 0.0, 1.0, -3.412e-07, 0.0, 1.0, -3.412e-07, 0.0, 1.0, -3.412e-07, 0.0, 1.0, -3.412e-07, 0.0, 1.0, -3.412e-07, 0.0, 1.0, -3.412e-07, 0.0, 1.0, -3.412e-07, 0.0, 1.0, -3.412e-07, 0.0, 1.0, -3.412e-07, 0.0, 1.0, -3.412e-07, 0.0, 5.939e-10, 0.09801, -0.9952, 5.939e-10, 0.09801, -0.9952, 5.939e-10, 0.09801, -0.9952, 5.939e-10, 0.09801, -0.9952, 0.0, 0.2903, -0.9569, 0.0, 0.2903, -0.9569, 0.0, 0.2903, -0.9569, 0.0, 0.2903, -0.9569, -1.0, -1.706e-07, 0.0, -1.0, -1.706e-07, 0.0, -1.0, -1.706e-07, 0.0, -1.0, -1.706e-07, 0.0, -1.0, -1.706e-07, 0.0, -1.0, -1.706e-07, 0.0, -1.0, -1.706e-07, 0.0, -1.0, -1.706e-07, 0.0, -1.0, -1.706e-07, 0.0, -1.0, -1.706e-07, 0.0, -1.0, -1.706e-07, 0.0, -1.0, -1.706e-07, 0.0, -1.0, -1.706e-07, 0.0, -1.0, -1.706e-07, 0.0, -1.0, -1.706e-07, 0.0, -1.0, -1.706e-07, 0.0, -1.0, -1.706e-07, 0.0, -1.0, -1.706e-07, 0.0, -1.0, -1.706e-07, 0.0, -1.0, -1.706e-07, 0.0, -1.0, -1.706e-07, 0.0, -1.0, -1.706e-07, 0.0, -1.0, -1.706e-07, 0.0, -1.0, -1.706e-07, 0.0, -1.0, -1.706e-07, 0.0, -1.0, -1.706e-07, 0.0, -1.0, -1.706e-07, 0.0, -1.0, -1.706e-07, 0.0, -1.0, -1.706e-07, 0.0, -1.0, -1.706e-07, 0.0, -1.0, -1.706e-07, 0.0, -1.0, -1.706e-07, 0.0])] * 3)])
me_cube_017 = bpy.data.meshes.new('Cube.017')
me_cube_017.from_pydata([(-0.1506, 3.697, 1.735), (-0.4124, 3.697, 1.735), (-0.4124, 1.83, 1.735), (-0.1506, 1.83, 1.735), (0.08558, 1.015, 1.382), (0.08558, 0.5714, 0.8235), (0.08558, 0.5714, 0.8235), (0.08558, 0.5714, 1.382), (1.739, 1.664, 0.6453), (1.739, 1.664, 1.645), (-0.2612, 1.664, 1.645), (-0.2612, 1.664, 0.6453), (1.739, 3.664, 0.6453), (-0.2612, 3.664, 0.6453), (-0.2612, 3.664, 1.645), (1.739, 3.664, 1.645), (1.059, 0.3507, 1.151), (0.5118, 0.3507, 1.151), (0.5118, -0.5616, 1.151), (1.059, -0.5616, 1.151), (1.482, 0.5714, 0.8304), (1.482, 1.015, 1.388), (1.482, 0.5714, 1.388), (1.482, 0.5714, 0.8304), (1.059, 0.3507, 0.7748), (1.059, -0.5616, 0.7748), (1.486, 1.661, 1.382), (1.486, 1.661, 0.8235), (0.08558, 1.661, 0.8235), (0.08558, 1.661, 1.382), (1.486, 1.661, 0.6666), (1.484, 0.5714, 0.6701), (1.257, 0.3507, 1.151), (1.257, 0.3507, 0.7748), (0.3138, 0.3507, 0.7748), (0.3138, 0.3507, 1.151), (0.5118, 0.3507, 0.7748), (0.5118, -0.5616, 0.7748), (0.08558, 0.5714, 0.6666), (0.08558, 1.661, 0.6666), (-0.1506, 3.83, 1.444), (-0.1506, 3.83, 0.6453), (-0.4124, 3.83, 0.6453), (-0.4124, 3.83, 1.444), (1.312, 1.83, 1.444), (1.312, 1.83, 0.6453), (1.588, 1.83, 0.6453), (1.588, 1.83, 1.444), (-0.4124, 3.697, 1.444), (-0.4124, 3.697, 0.6453), (-0.4124, 1.83, 0.6453), (-0.4124, 1.83, 1.444), (1.486, 1.661, 0.6453), (0.08558, 1.661, 0.6453), (0.08558, 0.5714, 0.6453), (1.484, 0.5714, 0.6453), (-0.1506, 3.83, 1.735), (-0.4124, 3.83, 1.735), (1.588, 3.83, 0.6453), (1.588, 3.83, 1.444), (-0.1506, 1.83, 1.444), (1.312, 1.83, 1.735), (-0.1506, 1.83, 0.6453), (1.312, 3.83, 1.444), (1.312, 3.83, 1.735), (1.312, 3.697, 1.735), (1.312, 3.83, 0.6453), (0.6598, 1.4, 1.672), (0.6598, 1.4, 1.39), (0.6598, 1.118, 1.39), (0.6598, 1.118, 1.672), (2.263, 1.4, 1.39), (2.263, 1.118, 1.39), (2.263, 1.4, 1.672), (2.263, 1.118, 1.672), (2.373, 1.18, 1.446), (2.373, 1.18, 1.613), (2.373, 1.347, 1.613), (2.373, 1.347, 1.446), (2.205, 1.18, 1.613), (2.205, 1.347, 1.613), (2.205, 1.18, 1.446), (2.205, 1.347, 1.446), (-0.1506, 3.697, -0.4447), (-0.1506, 1.83, -0.4447), (-0.4124, 1.83, -0.4447), (-0.4124, 3.697, -0.4447), (0.08558, 1.015, -0.09098), (0.08558, 0.5714, -0.09098), (0.08558, 0.5714, 0.467), (0.08558, 0.5714, 0.467), (-0.2612, 1.664, -0.3547), (1.739, 1.664, -0.3547), (1.739, 3.664, -0.3547), (-0.2612, 3.664, -0.3547), (1.059, 0.3507, 0.1397), (1.059, -0.5616, 0.1397), (0.5118, -0.5616, 0.1397), (0.5118, 0.3507, 0.1397), (1.482, 0.5714, 0.4601), (1.482, 0.5714, 0.4601), (1.482, 0.5714, -0.0979), (1.482, 1.015, -0.0979), (1.059, 0.3507, 0.5157), (1.059, -0.5616, 0.5157), (1.486, 1.661, -0.09098), (0.08558, 1.661, -0.09098), (0.08558, 1.661, 0.467), (1.486, 1.661, 0.467), (1.486, 1.661, 0.6239), (1.484, 0.5714, 0.6205), (1.257, 0.3507, 0.5157), (1.257, 0.3507, 0.1397), (0.3138, 0.3507, 0.5157), (0.3138, 0.3507, 0.1397), (0.5118, 0.3507, 0.5157), (0.5118, -0.5616, 0.5157), (0.08558, 0.5714, 0.6239), (0.08558, 1.661, 0.6239), (-0.1506, 3.83, -0.1538), (-0.4124, 3.83, -0.1538), (1.312, 1.83, -0.1538), (1.588, 1.83, -0.1538), (-0.4124, 3.697, -0.1538), (-0.4124, 1.83, -0.1538), (-0.1506, 3.83, -0.4447), (-0.4124, 3.83, -0.4447), (1.588, 3.83, -0.1538), (1.312, 1.83, -0.4447), (-0.1506, 1.83, -0.1538), (1.312, 3.697, -0.4447), (1.312, 3.83, -0.4447), (1.312, 3.83, -0.1538), (0.6598, 1.4, -0.3815), (0.6598, 1.118, -0.3815), (0.6598, 1.118, -0.09951), (0.6598, 1.4, -0.09951), (2.263, 1.118, -0.09951), (2.263, 1.4, -0.09951), (2.263, 1.118, -0.3815), (2.263, 1.4, -0.3815), (2.373, 1.18, -0.1556), (2.373, 1.347, -0.1556), (2.373, 1.347, -0.3227), (2.373, 1.18, -0.3227), (2.205, 1.347, -0.3227), (2.205, 1.18, -0.3227), (2.205, 1.347, -0.1556), (2.205, 1.18, -0.1556), (1.509, 2.814, 0.6453), (1.509, 2.819, 1.108), (1.509, 2.835, 1.16), (1.509, 2.861, 1.209), (1.509, 2.896, 1.251), (1.509, 2.939, 1.286), (1.509, 2.987, 1.312), (1.509, 3.04, 1.328), (1.509, 3.095, 1.334), (1.509, 3.15, 1.328), (1.509, 3.202, 1.312), (1.509, 3.251, 1.286), (1.509, 3.294, 1.251), (1.509, 3.328, 1.209), (1.509, 3.354, 1.16), (1.509, 3.37, 1.108), (1.509, 3.376, 0.6453), (1.509, 3.37, 0.6453), (1.504, 3.41, 0.6453), (1.509, 3.328, 0.6453), (1.509, 3.294, 0.6453), (1.509, 2.819, 0.1829), (1.509, 2.835, 0.1302), (1.509, 2.861, 0.08166), (1.509, 2.896, 0.03909), (1.509, 2.939, 0.004154), (1.509, 2.987, -0.0218), (1.509, 3.04, -0.03779), (1.509, 3.095, -0.04319), (1.509, 3.15, -0.03779), (1.509, 3.202, -0.0218), (1.509, 3.251, 0.004154), (1.509, 3.294, 0.03909), (1.509, 3.328, 0.08166), (1.509, 3.354, 0.1302), (1.509, 3.37, 0.1829)], [(160, 161), (158, 159), (155, 156), (164, 165), (176, 177), (151, 152), (173, 174), (165, 166), (180, 181), (181, 182), (149, 170), (161, 162), (154, 155), (170, 171), (150, 151), (177, 178), (166, 167), (149, 150), (184, 165), (162, 163), (157, 158), (171, 172), (153, 154), (174, 175), (167, 168), (178, 179), (182, 183), (159, 160), (163, 164), (156, 157), (172, 173), (152, 153), (168, 169), (175, 176), (179, 180), (183, 184)], [(0, 1, 2, 3), (4, 5, 6, 7), (8, 9, 10, 11), (12, 13, 14, 15), (8, 12, 15, 9), (9, 15, 14, 10), (16, 17, 18, 19), (20, 21, 22, 23), (24, 16, 19, 25), (26, 27, 28, 29), (5, 20, 23, 6), (30, 27, 20, 31), (29, 28, 5, 4), (26, 29, 4, 21), (27, 26, 21, 20), (21, 4, 7, 22), (23, 22, 32, 33), (6, 23, 33, 34), (7, 6, 34, 35), (22, 7, 35, 32), (33, 32, 16, 24), (34, 33, 24, 36), (35, 34, 36, 17), (32, 35, 17, 16), (17, 36, 37, 18), (18, 37, 25, 19), (37, 36, 24, 25), (10, 14, 13, 11), (20, 5, 38, 31), (28, 39, 38, 5), (27, 30, 39, 28), (40, 41, 42, 43), (44, 45, 46, 47), (48, 49, 50, 51), (39, 30, 52, 53), (38, 39, 53, 54), (30, 31, 55, 52), (31, 38, 54, 55), (1, 48, 51, 2), (56, 40, 43, 57), (58, 59, 47, 46), (3, 60, 44, 61), (60, 62, 45, 44), (47, 59, 63, 64, 65, 61), (51, 50, 62, 60), (2, 51, 60, 3), (64, 63, 40, 56), (65, 0, 3, 61), (64, 56, 0, 65), (57, 43, 48, 1), (43, 42, 49, 48), (56, 57, 1, 0), (58, 66, 41, 40, 63, 59), (67, 68, 69, 70), (68, 71, 72, 69), (71, 73, 74, 72), (73, 67, 70, 74), (70, 69, 72, 74), (73, 71, 68, 67), (75, 76, 77, 78), (76, 79, 80, 77), (79, 81, 82, 80), (81, 75, 78, 82), (78, 77, 80, 82), (81, 79, 76, 75), (83, 84, 85, 86), (87, 88, 89, 90), (8, 11, 91, 92), (12, 93, 94, 13), (8, 92, 93, 12), (92, 91, 94, 93), (95, 96, 97, 98), (99, 100, 101, 102), (103, 104, 96, 95), (105, 106, 107, 108), (90, 89, 100, 99), (109, 110, 99, 108), (106, 87, 90, 107), (105, 102, 87, 106), (108, 99, 102, 105), (102, 101, 88, 87), (100, 111, 112, 101), (89, 113, 111, 100), (88, 114, 113, 89), (101, 112, 114, 88), (111, 103, 95, 112), (113, 115, 103, 111), (114, 98, 115, 113), (112, 95, 98, 114), (98, 97, 116, 115), (97, 96, 104, 116), (116, 104, 103, 115), (91, 11, 13, 94), (99, 110, 117, 90), (107, 90, 117, 118), (108, 107, 118, 109), (119, 120, 42, 41), (121, 122, 46, 45), (123, 124, 50, 49), (118, 53, 52, 109), (54, 55, 52, 53), (117, 54, 53, 118), (109, 52, 55, 110), (110, 55, 54, 117), (86, 85, 124, 123), (125, 126, 120, 119), (58, 46, 122, 127), (84, 128, 121, 129), (129, 121, 45, 62), (122, 128, 130, 131, 132, 127), (124, 129, 62, 50), (85, 84, 129, 124), (131, 125, 119, 132), (130, 128, 84, 83), (131, 130, 83, 125), (126, 86, 123, 120), (120, 123, 49, 42), (125, 83, 86, 126), (58, 127, 132, 119, 41, 66), (133, 134, 135, 136), (136, 135, 137, 138), (138, 137, 139, 140), (140, 139, 134, 133), (134, 139, 137, 135), (140, 133, 136, 138), (141, 142, 143, 144), (144, 143, 145, 146), (146, 145, 147, 148), (148, 147, 142, 141), (142, 147, 145, 143), (148, 141, 144, 146)])
me_cube_017.polygons.foreach_set('use_smooth', [True] * 131)
_k = set([(1, 2), (1, 57), (2, 3), (2, 51), (3, 61), (4, 7), (4, 21), (4, 29), (5, 6), (5, 20), (5, 38), (6, 7), (6, 23), (6, 34), (7, 22), (7, 35), (8, 9), (8, 92), (9, 10), (9, 15), (10, 11), (10, 14), (11, 91), (12, 15), (12, 93), (13, 14), (13, 94), (14, 15), (16, 19), (16, 24), (16, 32), (17, 18), (17, 35), (17, 36), (18, 19), (18, 37), (19, 25), (20, 21), (20, 23), (20, 27), (20, 31), (21, 22), (21, 26), (22, 23), (22, 32), (23, 33), (24, 25), (24, 33), (24, 36), (25, 37), (26, 27), (26, 29), (27, 30), (28, 29), (28, 39), (30, 31), (30, 52), (31, 55), (32, 33), (32, 35), (33, 34), (34, 35), (34, 36), (36, 37), (38, 54), (39, 53), (42, 43), (42, 120), (43, 57), (46, 47), (46, 122), (47, 59), (50, 51), (50, 124), (52, 109), (53, 118), (54, 117), (55, 110), (56, 57), (56, 64), (58, 59), (58, 127), (59, 63), (61, 65), (63, 64), (64, 65), (67, 68), (67, 70), (67, 73), (68, 69), (68, 71), (69, 70), (69, 72), (70, 74), (71, 72), (71, 73), (72, 74), (73, 74), (75, 76), (75, 78), (75, 81), (76, 77), (76, 79), (77, 78), (77, 80), (78, 82), (79, 80), (79, 81), (80, 82), (81, 82), (84, 85), (84, 128), (85, 86), (85, 124), (86, 126), (87, 88), (87, 102), (87, 106), (88, 89), (88, 101), (88, 114), (89, 90), (89, 100), (89, 113), (90, 99), (90, 117), (91, 92), (91, 94), (92, 93), (93, 94), (95, 96), (95, 98), (95, 103), (95, 112), (96, 97), (96, 104), (97, 98), (97, 116), (98, 114), (98, 115), (99, 100), (99, 102), (99, 108), (99, 110), (100, 101), (100, 111), (101, 102), (101, 112), (102, 105), (103, 104), (103, 111), (103, 115), (104, 116), (105, 106), (105, 108), (106, 107), (107, 118), (108, 109), (109, 110), (111, 112), (111, 113), (112, 114), (113, 114), (113, 115), (115, 116), (120, 126), (122, 127), (125, 126), (125, 131), (127, 132), (128, 130), (130, 131), (131, 132), (133, 134), (133, 136), (133, 140), (134, 135), (134, 139), (135, 136), (135, 137), (136, 138), (137, 138), (137, 139), (138, 140), (139, 140), (141, 142), (141, 144), (141, 148), (142, 143), (142, 147), (143, 144), (143, 145), (144, 146), (145, 146), (145, 147), (146, 148), (147, 148)])
me_cube_017.attributes.new('sharp_edge', 'BOOLEAN', 'EDGE').data.foreach_set('value', [ (min(e.vertices), max(e.vertices)) in _k for e in me_cube_017.edges])
me_cube_017.materials.append(mat_skin)
me_cube_017.use_remesh_preserve_volume = False
me_cube_017.use_remesh_preserve_attributes = False
me_cube_017.use_mirror_vertex_groups = False
me_cube_017.update()
me_cube_017.normals_split_custom_set([tuple(v) for v in zip(*[iter([0.0, 0.0, 1.0, 0.0, 0.0, 1.0, 0.0, 0.0, 1.0, 0.0, 0.0, 1.0, -1.0, 0.0, 0.0, -1.0, 0.0, 0.0, -1.0, 0.0, 0.0, -1.0, 0.0, 0.0, 0.0, -1.0, 0.0, 0.0, -1.0, 0.0, 0.0, -1.0, 0.0, 0.0, -1.0, 0.0, 0.0, 1.0, 2.545e-08, 0.0, 1.0, 2.545e-08, 0.0, 1.0, 2.384e-07, 0.0, 1.0, 2.384e-07, 1.0, 2.358e-07, -1.086e-13, 1.0, 2.358e-07, -1.086e-13, 1.0, 2.331e-07, 5.364e-07, 1.0, 2.331e-07, 5.364e-07, -2.384e-07, -2.384e-07, 1.0, -2.384e-07, -2.384e-07, 1.0, -2.384e-07, -2.384e-07, 1.0, -2.384e-07, -2.384e-07, 1.0, 0.0, 0.0, 1.0, 0.0, 0.0, 1.0, 0.0, 0.0, 1.0, 0.0, 0.0, 1.0, 1.0, 0.0, 0.0, 1.0, 0.0, 0.0, 1.0, 0.0, 0.0, 1.0, 0.0, 0.0, 1.0, 0.0, 0.0, 1.0, 0.0, 0.0, 1.0, 0.0, 0.0, 1.0, 0.0, 0.0, 0.0, 1.0, 0.0, 0.0, 1.0, 0.0, 0.0, 1.0, 0.0, 0.0, 1.0, 0.0, 0.0, 0.0, 1.0, 0.0, 0.0, 1.0, 0.0, 0.0, 1.0, 0.0, 0.0, 1.0, 1.0, -0.002359, 0.005465, 1.0, -0.002359, 0.005465, 1.0, -0.002359, 0.005465, 1.0, -0.002359, 0.005465, -1.0, 0.0, 0.0, -1.0, 0.0, 0.0, -1.0, 0.0, 0.0, -1.0, 0.0, 0.0, -0.002472, 0.005355, 1.0, -0.002472, 0.005355, 1.0, -0.002472, 0.005355, 1.0, -0.002472, 0.005355, 1.0, 1.0, -0.003981, 0.001582, 1.0, -0.003981, 0.001582, 1.0, -0.003981, 0.001582, 1.0, -0.003981, 0.001582, -0.004951, 0.0, 1.0, -0.004951, 0.0, 1.0, -0.004951, 0.0, 1.0, -0.004951, 0.0, 1.0, 0.7006, -0.7136, 0.0, 0.7006, -0.7136, 0.0, 0.7006, -0.7136, 0.0, 0.7006, -0.7136, 0.0, 0.002875, 0.2302, -0.9731, 0.002875, 0.2302, -0.9731, 0.002875, 0.2302, -0.9731, 0.002875, 0.2302, -0.9731, -0.6951, -0.7189, 0.0, -0.6951, -0.7189, 0.0, -0.6951, -0.7189, 0.0, -0.6951, -0.7189, 0.0, -0.002027, -0.7277, 0.6859, -0.002027, -0.7277, 0.6859, -0.002027, -0.7277, 0.6859, -0.002027, -0.7277, 0.6859, 0.0, -1.0, 0.0, 0.0, -1.0, 0.0, 0.0, -1.0, 0.0, 0.0, -1.0, 0.0, 0.0, 0.0, 1.0, 0.0, 0.0, 1.0, 0.0, 0.0, 1.0, 0.0, 0.0, 1.0, 0.0, -1.0, 0.0, 0.0, -1.0, 0.0, 0.0, -1.0, 0.0, 0.0, -1.0, 0.0, 0.0, 0.0, 1.0, 0.0, 0.0, 1.0, 0.0, 0.0, 1.0, 0.0, 0.0, 1.0, -1.0, 0.0, 0.0, -1.0, 0.0, 0.0, -1.0, 0.0, 0.0, -1.0, 0.0, 0.0, 0.0, -1.0, 0.0, 0.0, -1.0, 0.0, 0.0, -1.0, 0.0, 0.0, -1.0, 0.0, 0.0, 0.0, -1.0, 0.0, 0.0, -1.0, 0.0, 0.0, -1.0, 0.0, 0.0, -1.0, -1.0, -2.533e-07, -5.066e-07, -1.0, -2.533e-07, -5.066e-07, -1.0, -2.533e-07, 2.171e-13, -1.0, -2.533e-07, 2.171e-13, 0.0, -1.0, 0.0, 0.0, -1.0, 0.0, 0.0, -1.0, 0.0, 0.0, -1.0, 0.0, -1.0, 0.0, 0.0, -1.0, 0.0, 0.0, -1.0, 0.0, 0.0, -1.0, 0.0, 0.0, 0.0, 1.0, 0.0, 0.0, 1.0, 0.0, 0.0, 1.0, 0.0, 0.0, 1.0, 0.0, 0.0, 1.0, -4.291e-08, 0.0, 1.0, -4.291e-08, 0.0, 1.0, 0.0, 0.0, 1.0, 0.0, 0.0, -1.0, 0.0, 0.0, -1.0, 0.0, 0.0, -1.0, 0.0, 0.0, -1.0, 0.0, -1.0, 0.0, 0.0, -1.0, 0.0, 0.0, -1.0, 0.0, 0.0, -1.0, 0.0, 0.0, 0.0, 1.0, 0.0, 0.0, 1.0, 0.0, 0.0, 1.0, 0.0, 0.0, 1.0, 0.0, -1.0, 0.0, 0.0, -1.0, 0.0, 0.0, -1.0, 0.0, 0.0, -1.0, 0.0, 0.0, 1.0, -0.00159, 0.0, 1.0, -0.00159, 0.0, 1.0, -0.00159, 0.0, 1.0, -0.00159, 0.0, 0.0, -1.0, 0.0, 0.0, -1.0, 0.0, 0.0, -1.0, 0.0, 0.0, -1.0, 0.0, -1.0, 0.0, 0.0, -1.0, 0.0, 0.0, -1.0, 0.0, 0.0, -1.0, 0.0, 0.0, 0.0, 1.0, 0.0, 0.0, 1.0, -4.291e-08, 0.0, 1.0, 0.0, 0.0, 1.0, 0.0, 1.0, 0.0, 0.0, 1.0, 0.0, 0.0, 1.0, 0.0, 0.0, 1.0, 0.0, 0.0, 0.0, -1.0, 0.0, 0.0, -1.0, 0.0, 0.0, -1.0, 0.0, 0.0, -1.0, 0.0, 0.0, -1.0, 0.0, 0.0, -1.0, 0.0, 0.0, -1.0, 0.0, 0.0, -1.0, 0.0, 0.7254, 0.04993, 0.6865, 0.7254, 0.04993, 0.6865, 0.7254, 0.04993, 0.6865, 0.7254, 0.04993, 0.6865, 0.7254, 0.04993, 0.6865, 0.7254, 0.04993, 0.6865, 0.0, -1.0, 0.0, 0.0, -1.0, 0.0, 0.0, -1.0, 0.0, 0.0, -1.0, 0.0, 0.0, -1.0, 0.0, 0.0, -1.0, 0.0, 0.0, -1.0, 0.0, 0.0, -1.0, 0.0, 0.0, 1.0, 0.0, 0.0, 1.0, -1.144e-07, 0.0, 1.0, -4.291e-08, 0.0, 1.0, 0.0, 0.0, 0.0, 1.0, 0.0, 0.0, 1.0, 0.0, 0.0, 1.0, 0.0, 0.0, 1.0, 0.0, 0.0, 1.0, 0.0, 0.0, 1.0, 0.0, 0.0, 1.0, 0.0, 0.0, 1.0, -1.0, 0.0, 0.0, -1.0, 0.0, 0.0, -1.0, 0.0, 0.0, -1.0, 0.0, 0.0, -1.0, 0.0, 0.0, -1.0, 0.0, 0.0, -1.0, 0.0, 0.0, -1.0, 0.0, 0.0, 0.0, 0.0, 1.0, 0.0, 0.0, 1.0, 0.0, 0.0, 1.0, 0.0, 0.0, 1.0, 0.0, 1.0, -8.583e-08, 0.0, 1.0, -8.583e-08, 0.0, 1.0, -4.291e-08, 0.0, 1.0, -4.291e-08, 0.0, 1.0, -1.144e-07, 0.0, 1.0, -1.717e-07, -1.0, 0.0, 0.0, -1.0, 0.0, 0.0, -1.0, 0.0, 0.0, -1.0, 0.0, 0.0, 0.0, 0.0, -1.0, 0.0, 0.0, -1.0, 0.0, 0.0, -1.0, 0.0, 0.0, -1.0, 1.0, 0.0, 0.0, 1.0, 0.0, 0.0, 1.0, 0.0, 0.0, 1.0, 0.0, 0.0, 0.0, 0.0, 1.0, 0.0, 0.0, 1.0, 0.0, 0.0, 1.0, 0.0, 0.0, 1.0, 0.0, -1.0, 0.0, 0.0, -1.0, 0.0, 0.0, -1.0, 0.0, 0.0, -1.0, 0.0, 0.0, 1.0, 0.0, 0.0, 1.0, 0.0, 0.0, 1.0, 0.0, 0.0, 1.0, 0.0, -1.0, 0.0, 0.0, -1.0, 0.0, 0.0, -1.0, 0.0, 0.0, -1.0, 0.0, 0.0, 0.0, 0.0, -1.0, 0.0, 0.0, -1.0, 0.0, 0.0, -1.0, 0.0, 0.0, -1.0, 1.0, 0.0, 0.0, 1.0, 0.0, 0.0, 1.0, 0.0, 0.0, 1.0, 0.0, 0.0, 0.0, 0.0, 1.0, 0.0, 0.0, 1.0, 0.0, 0.0, 1.0, 0.0, 0.0, 1.0, 0.0, -1.0, 0.0, 0.0, -1.0, 0.0, 0.0, -1.0, 0.0, 0.0, -1.0, 0.0, 0.0, 1.0, 0.0, 0.0, 1.0, 0.0, 0.0, 1.0, 0.0, 0.0, 1.0, 0.0, 0.0, 0.0, -1.0, 0.0, 0.0, -1.0, 0.0, 0.0, -1.0, 0.0, 0.0, -1.0, -1.0, 0.0, 0.0, -1.0, 0.0, 0.0, -1.0, 0.0, 0.0, -1.0, 0.0, 0.0, 0.0, -1.0, 0.0, 0.0, -1.0, 0.0, 0.0, -1.0, 0.0, 0.0, -1.0, 0.0, 0.0, 1.0, 2.545e-08, 0.0, 1.0, -1.875e-07, 0.0, 1.0, -1.875e-07, 0.0, 1.0, 2.545e-08, 1.0, 2.358e-07, -1.086e-13, 1.0, 2.384e-07, -5.364e-07, 1.0, 2.384e-07, -5.364e-07, 1.0, 2.358e-07, -1.086e-13, -5.066e-07, -2.558e-13, -1.0, -5.066e-07, -2.558e-13, -1.0, -5.066e-07, -2.558e-13, -1.0, -5.066e-07, -2.558e-13, -1.0, 0.0, 0.0, -1.0, 0.0, 0.0, -1.0, 0.0, 0.0, -1.0, 0.0, 0.0, -1.0, 1.0, 0.0, 0.0, 1.0, 0.0, 0.0, 1.0, 0.0, 0.0, 1.0, 0.0, 0.0, 1.0, 0.0, 0.0, 1.0, 0.0, 0.0, 1.0, 0.0, 0.0, 1.0, 0.0, 0.0, 0.0, 1.0, 0.0, 0.0, 1.0, 0.0, 0.0, 1.0, 0.0, 0.0, 1.0, 0.0, 0.0, 0.0, 1.0, 0.0, 0.0, 1.0, 0.0, 0.0, 1.0, 0.0, 0.0, 1.0, 1.0, -0.002359, -0.005465, 1.0, -0.002359, -0.005465, 1.0, -0.002359, -0.005465, 1.0, -0.002359, -0.005465, -1.0, 0.0, 0.0, -1.0, 0.0, 0.0, -1.0, 0.0, 0.0, -1.0, 0.0, 0.0, -0.002473, 0.005356, -1.0, -0.002473, 0.005356, -1.0, -0.002473, 0.005356, -1.0, -0.002473, 0.005356, -1.0, 1.0, -0.003981, -0.001582, 1.0, -0.003981, -0.001582, 1.0, -0.003981, -0.001582, 1.0, -0.003981, -0.001582, -0.004951, 0.0, -1.0, -0.004951, 0.0, -1.0, -0.004951, 0.0, -1.0, -0.004951, 0.0, -1.0, 0.7006, -0.7136, 0.0, 0.7006, -0.7136, 0.0, 0.7006, -0.7136, 0.0, 0.7006, -0.7136, 0.0, 0.002875, 0.2302, 0.9731, 0.002875, 0.2302, 0.9731, 0.002875, 0.2302, 0.9731, 0.002875, 0.2302, 0.9731, -0.6951, -0.7189, 0.0, -0.6951, -0.7189, 0.0, -0.6951, -0.7189, 0.0, -0.6951, -0.7189, 0.0, -0.002027, -0.7277, -0.6859, -0.002027, -0.7277, -0.6859, -0.002027, -0.7277, -0.6859, -0.002027, -0.7277, -0.6859, 0.0, -1.0, 0.0, 0.0, -1.0, 0.0, 0.0, -1.0, 0.0, 0.0, -1.0, 0.0, -2.291e-09, 4.777e-05, -1.0, -2.291e-09, 4.777e-05, -1.0, -2.291e-09, 4.777e-05, -1.0, 2.291e-09, -4.777e-05, -1.0, 0.0, -1.0, 0.0, 0.0, -1.0, 0.0, 0.0, -1.0, 0.0, 0.0, -1.0, 0.0, 4.731e-05, -0.9862, -0.1653, 4.731e-05, -0.9862, -0.1653, 4.731e-05, -0.9862, -0.1653, -4.702e-05, -0.9862, -0.1653, -1.0, 0.0, 0.0, -1.0, 0.0, 0.0, -1.0, 0.0, 0.0, -1.0, 0.0, 0.0, 0.0, -1.0, 0.0, 0.0, -1.0, 0.0, 0.0, -1.0, 0.0, 0.0, -1.0, 0.0, 0.0, 0.0, 1.0, 0.0, 0.0, 1.0, 0.0, 0.0, 1.0, 0.0, 0.0, 1.0, -1.0, -2.533e-07, 5.066e-07, -1.0, -2.533e-07, 2.171e-13, -1.0, -2.533e-07, 2.171e-13, -1.0, -2.533e-07, 5.066e-07, 0.0, -1.0, 0.0, 0.0, -1.0, 0.0, 0.0, -1.0, 0.0, 0.0, -1.0, 0.0, -1.0, 0.0, 0.0, -1.0, 0.0, 0.0, -1.0, 0.0, 0.0, -1.0, 0.0, 0.0, 0.0, 1.0, 0.0, 0.0, 1.0, 0.0, 0.0, 1.0, 0.0, 0.0, 1.0, 0.0, 0.0, 1.0, 0.0, 0.0, 1.0, 0.0, 0.0, 1.0, 0.0, 0.0, 1.0, -4.291e-08, 0.0, -1.0, 0.0, 0.0, -1.0, 0.0, 0.0, -1.0, 0.0, 0.0, -1.0, 0.0, -1.0, 0.0, 0.0, -1.0, 0.0, 0.0, -1.0, 0.0, 0.0, -1.0, 0.0, 0.0, 0.0, 1.0, 0.0, 0.0, 1.0, 0.0, 0.0, 1.0, 0.0, 0.0, 1.0, 0.0, 0.0, 0.0, 1.0, 0.0, 0.0, 1.0, 0.0, 0.0, 1.0, 0.0, 0.0, 1.0, -1.0, 0.0, 0.0, -1.0, 0.0, 0.0, -1.0, 0.0, 0.0, -1.0, 0.0, 0.0, 1.0, -0.00159, 0.0, 1.0, -0.00159, 0.0, 1.0, -0.00159, 0.0, 1.0, -0.00159, 0.0, 0.0, -1.0, 0.0, 0.0, -1.0, 0.0, 0.0, -1.0, 0.0, 0.0, -1.0, 0.0, -1.0, 0.0, 0.0, -1.0, 0.0, 0.0, -1.0, 0.0, 0.0, -1.0, 0.0, 0.0, 0.0, 1.0, 0.0, 0.0, 1.0, 0.0, 0.0, 1.0, 0.0, 0.0, 1.0, 0.0, 1.0, 0.0, 0.0, 1.0, 0.0, 0.0, 1.0, 0.0, 0.0, 1.0, 0.0, 0.0, 0.0, -1.0, 0.0, 0.0, -1.0, 0.0, 0.0, -1.0, 0.0, 0.0, -1.0, 0.0, 0.0, -1.0, 0.0, 0.0, -1.0, 0.0, 0.0, -1.0, 0.0, 0.0, -1.0, 0.0, 0.7254, 0.04993, -0.6865, 0.7254, 0.04993, -0.6865, 0.7254, 0.04993, -0.6865, 0.7254, 0.04993, -0.6865, 0.7254, 0.04993, -0.6865, 0.7254, 0.04993, -0.6865, 0.0, -1.0, 0.0, 0.0, -1.0, 0.0, 0.0, -1.0, 0.0, 0.0, -1.0, 0.0, 0.0, -1.0, 0.0, 0.0, -1.0, 0.0, 0.0, -1.0, 0.0, 0.0, -1.0, 0.0, 0.0, 1.0, 0.0, 0.0, 1.0, 0.0, 0.0, 1.0, 0.0, 0.0, 1.0, 0.0, 0.0, 0.0, -1.0, 0.0, 0.0, -1.0, 0.0, 0.0, -1.0, 0.0, 0.0, -1.0, 0.0, 0.0, -1.0, 0.0, 0.0, -1.0, 0.0, 0.0, -1.0, 0.0, 0.0, -1.0, -1.0, 0.0, 0.0, -1.0, 0.0, 0.0, -1.0, 0.0, 0.0, -1.0, 0.0, 0.0, -1.0, 0.0, 0.0, -1.0, 0.0, 0.0, -1.0, 0.0, 0.0, -1.0, 0.0, 0.0, 0.0, 0.0, -1.0, 0.0, 0.0, -1.0, 0.0, 0.0, -1.0, 0.0, 0.0, -1.0, 0.0, 1.0, -8.583e-08, 0.0, 1.0, 0.0, 0.0, 1.0, 0.0, 0.0, 1.0, 0.0, 0.0, 1.0, -4.291e-08, 0.0, 1.0, -8.583e-08, -1.0, 0.0, 0.0, -1.0, 0.0, 0.0, -1.0, 0.0, 0.0, -1.0, 0.0, 0.0, 0.0, 0.0, 1.0, 0.0, 0.0, 1.0, 0.0, 0.0, 1.0, 0.0, 0.0, 1.0, 1.0, 0.0, 0.0, 1.0, 0.0, 0.0, 1.0, 0.0, 0.0, 1.0, 0.0, 0.0, 0.0, 0.0, -1.0, 0.0, 0.0, -1.0, 0.0, 0.0, -1.0, 0.0, 0.0, -1.0, 0.0, -1.0, 0.0, 0.0, -1.0, 0.0, 0.0, -1.0, 0.0, 0.0, -1.0, 0.0, 0.0, 1.0, 0.0, 0.0, 1.0, 0.0, 0.0, 1.0, 0.0, 0.0, 1.0, 0.0, -1.0, 0.0, 0.0, -1.0, 0.0, 0.0, -1.0, 0.0, 0.0, -1.0, 0.0, 0.0, 0.0, 0.0, 1.0, 0.0, 0.0, 1.0, 0.0, 0.0, 1.0, 0.0, 0.0, 1.0, 1.0, 0.0, 0.0, 1.0, 0.0, 0.0, 1.0, 0.0, 0.0, 1.0, 0.0, 0.0, 0.0, 0.0, -1.0, 0.0, 0.0, -1.0, 0.0, 0.0, -1.0, 0.0, 0.0, -1.0, 0.0, -1.0, 0.0, 0.0, -1.0, 0.0, 0.0, -1.0, 0.0, 0.0, -1.0, 0.0, 0.0, 1.0, 0.0, 0.0, 1.0, 0.0, 0.0, 1.0, 0.0, 0.0, 1.0, 0.0])] * 3)])
me_cube_005 = bpy.data.meshes.new('Cube.005')
me_cube_005.from_pydata([(-0.9764, 3.081, -0.6703), (-0.9764, 3.081, 0.6294), (-0.9764, 4.285, -0.6703), (-0.9764, 4.285, 0.6294), (-0.08611, 3.081, -0.6703), (-0.08611, 3.081, 0.6294), (-0.08611, 4.285, -0.6703), (-0.08611, 4.285, 0.6294), (0.03347, 2.256, -0.6513), (0.03347, 2.256, 0.239), (0.03347, 3.146, -0.6513), (0.03347, 3.146, 0.239), (0.9237, 2.256, -0.6513), (0.9237, 2.256, 0.239), (0.9237, 3.146, -0.6513), (0.9237, 3.146, 0.239), (-0.6932, 2.456, -1.529), (-0.6932, 2.456, 0.5305), (-0.6932, 3.891, -1.529), (-0.6932, 3.891, 0.5305), (0.7411, 2.456, -1.529), (0.7411, 2.456, 0.5305), (0.7411, 3.891, -1.529), (0.7411, 3.891, 0.5305), (-0.09075, 4.941, -1.378), (-0.09075, 4.941, -0.4466), (-0.09075, 5.895, -1.378), (-0.09075, 5.895, -0.4466), (0.9329, 4.941, -1.378), (0.9329, 4.941, -0.4466), (0.9329, 5.895, -1.378), (0.9329, 5.895, -0.4466), (-1.136, 5.837, -0.6591), (-1.136, 5.837, 0.7238), (-1.136, 7.089, -0.6591), (-1.136, 7.089, 0.7238), (0.1162, 5.837, -0.6591), (0.1162, 5.837, 0.7238), (0.1162, 7.089, -0.6591), (0.1162, 7.089, 0.7238), (-0.7384, 5.122, -1.465), (-0.7384, 5.122, 0.4748), (-0.7384, 6.666, -1.465), (-0.7384, 6.666, 0.4748), (0.8058, 5.122, -1.465), (0.8058, 5.122, 0.4748), (0.8058, 6.666, -1.465), (0.8058, 6.666, 0.4748), (-0.25, 5.701, -4.483), (-0.25, 5.701, -0.9828), (-0.25, 6.201, -4.483), (-0.25, 6.201, -0.9828), (0.25, 5.701, -4.483), (0.25, 5.701, -0.9828), (0.25, 6.201, -4.483), (0.25, 6.201, -0.9828), (-0.25, 2.921, -4.483), (-0.25, 2.921, -0.9828), (-0.25, 3.421, -4.483), (-0.25, 3.421, -0.9828), (0.25, 2.921, -4.483), (0.25, 2.921, -0.9828), (0.25, 3.421, -4.483), (0.25, 3.421, -0.9828), (-1.656, 0.1342, 0.1498), (-1.656, 0.1342, 1.357), (-1.656, 1.341, 0.1498), (-1.656, 1.341, 1.357), (-0.4483, 0.1342, 0.1498), (-0.4483, 0.1342, 1.357), (-0.4483, 1.341, 0.1498), (-0.4483, 1.341, 1.357), (-0.007225, -1.612, 0.1726), (-0.007225, -1.612, 1.38), (-0.007225, -0.4046, 0.1726), (-0.007225, -0.4046, 1.38), (1.2, -1.612, 0.1726), (1.2, -1.612, 1.38), (1.2, -0.4046, 0.1726), (1.2, -0.4046, 1.38), (0.08908, 0.1088, -1.414), (0.08908, 0.1088, -0.2072), (0.08908, 1.316, -1.414), (0.08908, 1.316, -0.2072), (1.296, 0.1088, -1.414), (1.296, 0.1088, -0.2072), (1.296, 1.316, -1.414), (1.296, 1.316, -0.2072), (-1.0, -1.0, -1.0), (-1.0, -1.0, 1.0), (-1.0, 1.0, -1.0), (-1.0, 1.0, 1.0), (1.0, -1.0, -1.0), (1.0, -1.0, 1.0), (1.0, 1.0, -1.0), (1.0, 1.0, 1.0), (-0.25, -0.25, -4.464), (-0.25, -0.25, -0.9644), (-0.25, 0.25, -4.464), (-0.25, 0.25, -0.9644), (0.25, -0.25, -4.464), (0.25, -0.25, -0.9644), (0.25, 0.25, -4.464), (0.25, 0.25, -0.9644), (1.083, 6.883, -5.853), (1.083, 6.883, -4.353), (1.083, 10.88, -5.853), (1.083, 10.88, -4.353), (2.583, 6.883, -5.853), (2.583, 6.883, -4.353), (2.583, 10.88, -5.853), (2.583, 10.88, -4.353), (-0.6669, -1.108, -5.853), (-0.6669, -1.108, -4.353), (-0.6669, 6.892, -5.853), (-0.6669, 6.892, -4.353), (4.333, -1.108, -5.853), (4.333, -1.108, -4.353), (4.333, 6.892, -5.853), (4.333, 6.892, -4.353), (1.083, -5.096, -5.853), (1.083, -5.096, -4.353), (1.083, -1.096, -5.853), (1.083, -1.096, -4.353), (2.583, -5.096, -5.853), (2.583, -5.096, -4.353), (2.583, -1.096, -5.853), (2.583, -1.096, -4.353), (3.333, -5.082, -5.853), (3.333, -7.082, -5.853), (0.3331, -7.082, -5.853), (0.3331, -5.082, -5.853), (3.333, -5.082, -4.353), (3.333, -7.082, -4.353), (0.3331, -7.082, -4.353), (0.3331, -5.082, -4.353), (3.333, -5.082, -5.178), (3.333, -7.082, -5.178), (0.3331, -7.082, -5.178), (0.3331, -5.082, -5.178), (1.083, -5.096, -5.103), (1.083, -1.096, -5.103), (2.583, -1.096, -5.103), (2.583, -5.096, -5.103), (-0.6669, -1.108, -5.103), (-0.6669, 6.892, -5.103), (4.333, 6.892, -5.103), (4.333, -1.108, -5.103), (-0.6669, 6.892, -5.103), (4.333, 6.892, -5.103), (4.333, -1.108, -5.103), (-0.6669, -1.108, -5.103), (1.083, 6.883, -5.103), (1.083, 10.88, -5.103), (2.583, 10.88, -5.103), (2.583, 6.883, -5.103)], [], [(1, 3, 2, 0), (3, 7, 6, 2), (7, 5, 4, 6), (5, 1, 0, 4), (0, 2, 6, 4), (5, 7, 3, 1), (9, 11, 10, 8), (11, 15, 14, 10), (15, 13, 12, 14), (13, 9, 8, 12), (8, 10, 14, 12), (13, 15, 11, 9), (17, 19, 18, 16), (19, 23, 22, 18), (23, 21, 20, 22), (21, 17, 16, 20), (16, 18, 22, 20), (21, 23, 19, 17), (25, 27, 26, 24), (27, 31, 30, 26), (31, 29, 28, 30), (29, 25, 24, 28), (24, 26, 30, 28), (29, 31, 27, 25), (33, 35, 34, 32), (35, 39, 38, 34), (39, 37, 36, 38), (37, 33, 32, 36), (32, 34, 38, 36), (37, 39, 35, 33), (41, 43, 42, 40), (43, 47, 46, 42), (47, 45, 44, 46), (45, 41, 40, 44), (40, 42, 46, 44), (45, 47, 43, 41), (49, 51, 50, 48), (51, 55, 54, 50), (55, 53, 52, 54), (53, 49, 48, 52), (48, 50, 54, 52), (53, 55, 51, 49), (57, 59, 58, 56), (59, 63, 62, 58), (63, 61, 60, 62), (61, 57, 56, 60), (56, 58, 62, 60), (61, 63, 59, 57), (65, 67, 66, 64), (67, 71, 70, 66), (71, 69, 68, 70), (69, 65, 64, 68), (64, 66, 70, 68), (69, 71, 67, 65), (73, 75, 74, 72), (75, 79, 78, 74), (79, 77, 76, 78), (77, 73, 72, 76), (72, 74, 78, 76), (77, 79, 75, 73), (81, 83, 82, 80), (83, 87, 86, 82), (87, 85, 84, 86), (85, 81, 80, 84), (80, 82, 86, 84), (85, 87, 83, 81), (89, 91, 90, 88), (91, 95, 94, 90), (95, 93, 92, 94), (93, 89, 88, 92), (88, 90, 94, 92), (93, 95, 91, 89), (97, 99, 98, 96), (99, 103, 102, 98), (103, 101, 100, 102), (101, 97, 96, 100), (96, 98, 102, 100), (101, 103, 99, 97), (152, 153, 106, 104), (153, 154, 110, 106), (154, 155, 108, 110), (155, 152, 104, 108), (104, 106, 110, 108), (109, 111, 107, 105), (151, 148, 114, 112), (148, 149, 118, 114), (149, 150, 116, 118), (150, 151, 112, 116), (112, 114, 118, 116), (117, 119, 115, 113), (140, 141, 122, 120), (141, 142, 126, 122), (142, 143, 124, 126), (143, 140, 120, 124), (120, 122, 126, 124), (125, 127, 123, 121), (128, 129, 130, 131), (132, 135, 134, 133), (136, 132, 133, 137), (137, 133, 134, 138), (138, 134, 135, 139), (136, 128, 131, 139), (132, 136, 139, 135), (130, 138, 139, 131), (129, 137, 138, 130), (128, 136, 137, 129), (125, 121, 140, 143), (127, 125, 143, 142), (123, 127, 142, 141), (121, 123, 141, 140), (117, 113, 144, 147), (119, 117, 147, 146), (115, 119, 146, 145), (113, 115, 145, 144), (147, 144, 151, 150), (146, 147, 150, 149), (145, 146, 149, 148), (144, 145, 148, 151), (109, 105, 152, 155), (111, 109, 155, 154), (107, 111, 154, 153), (105, 107, 153, 152)])
me_cube_005.polygons.foreach_set('material_index', [0, 0, 0, 0, 0, 0, 0, 0, 0, 0, 0, 0, 0, 0, 0, 0, 0, 0, 0, 0, 0, 0, 0, 0, 0, 0, 0, 0, 0, 0, 0, 0, 0, 0, 0, 0, 1, 1, 1, 1, 1, 1, 1, 1, 1, 1, 1, 1, 0, 0, 0, 0, 0, 0, 0, 0, 0, 0, 0, 0, 0, 0, 0, 0, 0, 0, 0, 0, 0, 0, 0, 0, 1, 1, 1, 1, 1, 1, 2, 2, 2, 2, 2, 3, 2, 2, 2, 2, 2, 3, 2, 2, 2, 2, 2, 3, 2, 3, 3, 3, 3, 2, 3, 2, 2, 2, 2, 3, 2, 3, 3, 3, 3, 3, 2, 2, 2, 2, 2, 3, 3, 3])
me_cube_005.materials.append(mat_baumkrone)
me_cube_005.materials.append(mat_baumstanmm)
me_cube_005.materials.append(mat_erde)
me_cube_005.materials.append(mat_gras)
me_cube_005.use_remesh_preserve_volume = False
me_cube_005.use_remesh_preserve_attributes = False
me_cube_005.use_mirror_vertex_groups = False
me_cube_005.update()

# ---- objects
ob_key = bpy.data.objects.new('Key', me_icosphere)
ob_player = bpy.data.objects.new('player', me_cube_017)
ob_hemi_001 = bpy.data.objects.new('Hemi.001', light_hemi_001)
ob_hemi = bpy.data.objects.new('Hemi', light_hemi)
ob_sun = bpy.data.objects.new('Sun', light_sun)
ob_plattform1 = bpy.data.objects.new('Plattform1', me_cube_005)
ob_lamp = bpy.data.objects.new('Lamp', light_lamp)
ob_camera = bpy.data.objects.new('Camera', cam_camera)

# ---- transforms, parenting, visibility, modifiers, constraints
ob_key.location = (0.0, 0.0, 2.072)
ob_key.rotation_euler = (1.571, -1.572, 9.131e-05)
ob_key.scale = (0.1, 0.1, 0.1)
ob_key.lineart.crease_threshold = 0.0
ob_player.location = (-0.1119, -8.768, 1.927)
ob_player.rotation_euler = (1.571, -0.0, 1.57)
ob_player.scale = (0.3, 0.3, 0.3)
ob_player.lineart.crease_threshold = 0.0
ob_hemi_001.location = (14.55, 0.3254, 1.116)
ob_hemi_001.rotation_euler = (-5.486e-05, 1.574, -5.471e-05)
ob_hemi_001.lineart.crease_threshold = 0.0
ob_hemi.location = (0.7499, 0.4002, 12.32)
ob_hemi.lineart.crease_threshold = 0.0
ob_sun.location = (4.477, 1.919, 6.443)
ob_sun.lineart.crease_threshold = 0.0
ob_plattform1.location = (-1.833, -1.918, 6.103)
ob_plattform1.lineart.crease_threshold = 0.0
ob_lamp.location = (4.076, 1.005, 5.904)
ob_lamp.rotation_euler = (0.6503, 0.05522, 1.866)
ob_lamp.lock_rotations_4d = False
ob_lamp.empty_display_type = 'ARROWS'
ob_lamp.color = (0.0, 0.0, 0.0, 0.0)
ob_lamp.hide_viewport = True
ob_lamp.lineart.crease_threshold = 0.0
ob_camera.location = (17.71, -16.05, 13.82)
ob_camera.rotation_euler = (1.109, 0.01082, 0.8149)
ob_camera.lock_rotations_4d = False
ob_camera.empty_display_type = 'ARROWS'
ob_camera.color = (0.0, 0.0, 0.0, 0.0)
ob_camera.display_type = 'WIRE'
ob_camera.lineart.crease_threshold = 0.0

# ---- collection membership
col_collection_1.objects.link(ob_key)
col_collection_1.objects.link(ob_player)
col_collection_1.objects.link(ob_hemi_001)
col_collection_1.objects.link(ob_hemi)
col_collection_1.objects.link(ob_sun)
col_collection_1.objects.link(ob_plattform1)
col_collection_1.objects.link(ob_lamp)
col_collection_1.objects.link(ob_camera)

# ---- scene / render settings (as saved in the file)
scene.camera = ob_camera
scene.frame_start = 1; scene.frame_end = 250; scene.frame_set(154)
scene.render.engine = 'BLENDER_EEVEE_NEXT'
scene.render.pixel_aspect_y = 1.1
scene.render.dither_intensity = 0.0
scene.cycles.use_denoising = False
scene.cycles.samples = 800
scene.cycles.sampling_pattern = 'TABULATED_SOBOL'
scene.cycles.light_sampling_threshold = 0.0
scene.cycles.use_adaptive_sampling = False
scene.cycles.use_light_tree = False
scene.cycles.blur_glossy = 0.0
scene.cycles.pixel_filter_type = 'GAUSSIAN'
scene.cycles.sample_clamp_indirect = 0.0
scene.view_settings.view_transform = 'Standard'
bpy.context.view_layer.update()
